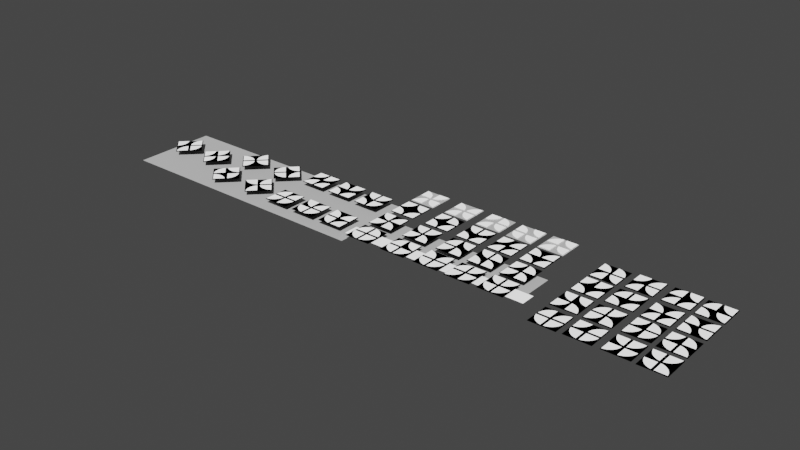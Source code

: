 # Source: Wedge_Configurations_Animated.blend  (saved by Blender 3.6.11; exported with 4.5.12 LTS)
import bpy
from mathutils import Matrix  # noqa: F401  (used for matrix-valued properties, if any)

bpy.ops.wm.read_factory_settings(use_empty=True)
scene = bpy.context.scene
scene.name = 'Scene'

# ---- collections
col_main_objects = bpy.data.collections.new('Main Objects'); scene.collection.children.link(col_main_objects)
col_mirror_elements = bpy.data.collections.new('Mirror Elements'); scene.collection.children.link(col_mirror_elements)
col_pattern_visualization = bpy.data.collections.new('Pattern Visualization'); scene.collection.children.link(col_pattern_visualization)
col_construction = bpy.data.collections.new('Construction'); scene.collection.children.link(col_construction)
col_construction.hide_render = True
col_rendering = bpy.data.collections.new('Rendering'); scene.collection.children.link(col_rendering)

# ---- materials (node trees are filled in below, after node groups)
mat_black = bpy.data.materials.new('Black')
mat_black.use_transparent_shadow = False
mat_black.diffuse_color = (0.0, 0.0, 0.0, 1.0)
mat_black.roughness = 0.0
mat_black.specular_intensity = 0.0
mat_white = bpy.data.materials.new('White')
mat_white.use_transparent_shadow = False
mat_white.diffuse_color = (2.0, 2.0, 2.0, 1.0)
mat_white.roughness = 0.2571
mat_white.specular_intensity = 0.5136
mat_grey = bpy.data.materials.new('Grey')
mat_grey.use_transparent_shadow = False
mat_grey.diffuse_color = (0.6738, 0.6738, 0.6738, 1.0)
mat_grey.roughness = 0.0
mat_grey.specular_intensity = 0.0

# ---- material node trees

# ---- world
world_world = bpy.data.worlds.new('World'); scene.world = world_world
world_world.use_nodes = True; world_world.node_tree.nodes.clear()
_N = world_world.node_tree.nodes; _L = world_world.node_tree.links
n0 = _N.new('ShaderNodeOutputWorld'); n0.name = 'World Output'; n0.location = (300, 300)
n1 = _N.new('ShaderNodeBackground'); n1.name = 'Background'; n1.location = (10, 300)
n1.inputs[0].default_value = (0.05088, 0.05088, 0.05088, 1.0)
_L.new(n1.outputs[0], n0.inputs[0])
n0.is_active_output = True
world_world.color = (0.05088, 0.05088, 0.05088)
world_world.use_sun_shadow = False
world_world.sun_shadow_jitter_overblur = 0.0

# ---- meshes
me_plane = bpy.data.meshes.new('Plane')
me_plane.from_pydata([(-2.126, -2.126, 0.0), (2.126, -2.126, 0.0), (-2.126, 2.126, 0.0), (2.126, 2.126, 0.0)], [], [(0, 1, 3, 2)])
_uv = me_plane.uv_layers.new(name='UVMap')
_uv.uv.foreach_set('vector', [0.0, 0.0, 1.0, 0.0, 1.0, 1.0, 0.0, 1.0])
me_plane.materials.append(mat_black)
me_plane.use_remesh_fix_poles = True
me_plane.use_remesh_preserve_attributes = False
me_plane.update()
me_wedge = bpy.data.meshes.new('Wedge')
me_wedge.from_pydata([(-0.8972, -0.8972, 0.0), (0.8972, -0.8971, 0.0), (-0.8971, 0.8972, 0.0), (-0.703, 0.8684, 0.0), (-0.5126, 0.8207, 0.0), (-0.3278, 0.7546, 0.0), (-0.1504, 0.6706, 0.0), (0.01796, 0.5697, 0.0), (0.1756, 0.4528, 0.0), (0.321, 0.321, 0.0), (0.4528, 0.1756, 0.0), (0.5697, 0.01796, 0.0), (0.6706, -0.1504, 0.0), (0.7546, -0.3278, 0.0), (0.8207, -0.5126, 0.0), (0.8684, -0.703, 0.0), (0.0, 0.0, 0.0)], [], [(0, 1, 15, 14, 13, 12, 11, 10, 9, 8, 7, 6, 5, 4, 3, 2)])
_uv = me_wedge.uv_layers.new(name='UVMap')
_uv.uv.foreach_set('vector', [0.0, 0.0, 0.9952, 0.09804, 0.9808, 0.1951, 0.9569, 0.2903, 0.9239, 0.3827, 0.8819, 0.4714, 0.8315, 0.5556, 0.773, 0.6344, 0.7071, 0.7071, 0.6344, 0.773, 0.5556, 0.8315, 0.4714, 0.8819, 0.3827, 0.9239, 0.2903, 0.9569, 0.1951, 0.9808, 0.0, 1.0])
me_wedge.materials.append(mat_white)
me_wedge.use_remesh_fix_poles = True
me_wedge.use_remesh_preserve_attributes = False
me_wedge.update()
me_plane_001 = bpy.data.meshes.new('Plane.001')
me_plane_001.from_pydata([(-2.126, -2.126, 0.0), (2.126, -2.126, 0.0), (-2.126, 2.126, 0.0), (2.126, 2.126, 0.0)], [], [(0, 1, 3, 2)])
_uv = me_plane_001.uv_layers.new(name='UVMap')
_uv.uv.foreach_set('vector', [0.0, 0.0, 1.0, 0.0, 1.0, 1.0, 0.0, 1.0])
me_plane_001.materials.append(mat_grey)
me_plane_001.use_remesh_fix_poles = True
me_plane_001.use_remesh_preserve_attributes = False
me_plane_001.update()
me_wedge_005 = bpy.data.meshes.new('Wedge.005')
me_wedge_005.from_pydata([(-0.8972, -0.8972, 0.0), (0.8972, -0.8971, 0.0), (-0.8971, 0.8972, 0.0), (-0.703, 0.8684, 0.0), (-0.5126, 0.8207, 0.0), (-0.3278, 0.7546, 0.0), (-0.1504, 0.6706, 0.0), (0.01796, 0.5697, 0.0), (0.1756, 0.4528, 0.0), (0.321, 0.321, 0.0), (0.4528, 0.1756, 0.0), (0.5697, 0.01796, 0.0), (0.6706, -0.1504, 0.0), (0.7546, -0.3278, 0.0), (0.8207, -0.5126, 0.0), (0.8684, -0.703, 0.0), (0.0, 0.0, 0.0)], [], [(0, 1, 15, 14, 13, 12, 11, 10, 9, 8, 7, 6, 5, 4, 3, 2)])
_uv = me_wedge_005.uv_layers.new(name='UVMap')
_uv.uv.foreach_set('vector', [0.0, 0.0, 0.9952, 0.09804, 0.9808, 0.1951, 0.9569, 0.2903, 0.9239, 0.3827, 0.8819, 0.4714, 0.8315, 0.5556, 0.773, 0.6344, 0.7071, 0.7071, 0.6344, 0.773, 0.5556, 0.8315, 0.4714, 0.8819, 0.3827, 0.9239, 0.2903, 0.9569, 0.1951, 0.9808, 0.0, 1.0])
me_wedge_005.materials.append(mat_white)
me_wedge_005.use_remesh_fix_poles = True
me_wedge_005.use_remesh_preserve_attributes = False
me_wedge_005.update()
me_plane_006 = bpy.data.meshes.new('Plane.006')
me_plane_006.from_pydata([(-10.74, -1.0, 0.0), (7.192, -1.0, 0.0), (-10.74, 1.0, 0.0), (7.192, 1.0, 0.0), (0.1495, -1.0, 0.0), (0.1495, 1.0, 0.0), (-10.74, 2.801, 0.0), (0.1495, 2.801, 0.0), (-10.74, -2.915, 0.0), (0.1495, -2.915, 0.0)], [], [(4, 1, 3, 5), (0, 4, 5, 2), (2, 5, 7, 6), (4, 0, 8, 9)])
_uv = me_plane_006.uv_layers.new(name='UVMap')
_uv.uv.foreach_set('vector', [0.6072, 0.0, 1.0, 0.0, 1.0, 1.0, 0.6072, 1.0, 0.0, 0.0, 0.6072, 0.0, 0.6072, 1.0, 0.0, 1.0, 0.0, 1.0, 0.6072, 1.0, 0.6072, 1.0, 0.0, 1.0, 0.6072, 0.0, 0.0, 0.0, 0.0, 0.0, 0.6072, 0.0])
me_plane_006.materials.append(mat_grey)
me_plane_006.update()
me_plane_007 = bpy.data.meshes.new('Plane.007')
me_plane_007.from_pydata([(7.617, -0.5014, 0.0), (7.617, 0.5014, 0.0), (0.1495, -0.5014, 0.0), (0.1495, 0.5014, 0.0)], [], [(2, 0, 1, 3)])
_uv = me_plane_007.uv_layers.new(name='UVMap')
_uv.uv.foreach_set('vector', [0.6072, 0.0, 1.0, 0.0, 1.0, 1.0, 0.6072, 1.0])
me_plane_007.materials.append(mat_white)
me_plane_007.update()

# ---- objects
ob_plane__2__2__2__2__001 = bpy.data.objects.new('Plane (2, 2, 2, 2).001', me_plane)
ob_wedge_pos0_r2_010 = bpy.data.objects.new('Wedge pos0 r2.010', me_wedge)
ob_wedge_pos1_r2_011 = bpy.data.objects.new('Wedge pos1 r2.011', me_wedge)
ob_wedge_pos2_r2_010 = bpy.data.objects.new('Wedge pos2 r2.010', me_wedge)
ob_wedge_pos3_r2_014 = bpy.data.objects.new('Wedge pos3 r2.014', me_wedge)
ob_plane__0__0__0__0__001 = bpy.data.objects.new('Plane (0, 0, 0, 0).001', me_plane)
ob_wedge_pos0_r0_013 = bpy.data.objects.new('Wedge pos0 r0.013', me_wedge)
ob_wedge_pos1_r0_011 = bpy.data.objects.new('Wedge pos1 r0.011', me_wedge)
ob_wedge_pos2_r0_007 = bpy.data.objects.new('Wedge pos2 r0.007', me_wedge)
ob_wedge_pos3_r0_014 = bpy.data.objects.new('Wedge pos3 r0.014', me_wedge)
ob_plane__1__1__1__1 = bpy.data.objects.new('Plane (1, 1, 1, 1)', me_plane)
ob_wedge_pos0_r1_009 = bpy.data.objects.new('Wedge pos0 r1.009', me_wedge)
ob_wedge_pos1_r1_011 = bpy.data.objects.new('Wedge pos1 r1.011', me_wedge)
ob_wedge_pos2_r1_011 = bpy.data.objects.new('Wedge pos2 r1.011', me_wedge)
ob_wedge_pos3_r1_008 = bpy.data.objects.new('Wedge pos3 r1.008', me_wedge)
ob_plane__2__3__2__2__001 = bpy.data.objects.new('Plane (2, 3, 2, 2).001', me_plane)
ob_wedge_pos0_r2_011 = bpy.data.objects.new('Wedge pos0 r2.011', me_wedge)
ob_wedge_pos1_r3_010 = bpy.data.objects.new('Wedge pos1 r3.010', me_wedge)
ob_wedge_pos2_r2_011 = bpy.data.objects.new('Wedge pos2 r2.011', me_wedge)
ob_wedge_pos3_r2_015 = bpy.data.objects.new('Wedge pos3 r2.015', me_wedge)
ob_plane__0__1__0__0__001 = bpy.data.objects.new('Plane (0, 1, 0, 0).001', me_plane)
ob_wedge_pos0_r0_014 = bpy.data.objects.new('Wedge pos0 r0.014', me_wedge)
ob_wedge_pos1_r1_012 = bpy.data.objects.new('Wedge pos1 r1.012', me_wedge)
ob_wedge_pos2_r0_008 = bpy.data.objects.new('Wedge pos2 r0.008', me_wedge)
ob_wedge_pos3_r0_015 = bpy.data.objects.new('Wedge pos3 r0.015', me_wedge)
ob_plane__2__2__0__2__001 = bpy.data.objects.new('Plane (2, 2, 0, 2).001', me_plane)
ob_wedge_pos0_r2_012 = bpy.data.objects.new('Wedge pos0 r2.012', me_wedge)
ob_wedge_pos1_r2_012 = bpy.data.objects.new('Wedge pos1 r2.012', me_wedge)
ob_wedge_pos2_r0_009 = bpy.data.objects.new('Wedge pos2 r0.009', me_wedge)
ob_wedge_pos3_r2_016 = bpy.data.objects.new('Wedge pos3 r2.016', me_wedge)
ob_plane__0__0__2__0__001 = bpy.data.objects.new('Plane (0, 0, 2, 0).001', me_plane)
ob_wedge_pos0_r0_015 = bpy.data.objects.new('Wedge pos0 r0.015', me_wedge)
ob_wedge_pos1_r0_012 = bpy.data.objects.new('Wedge pos1 r0.012', me_wedge)
ob_wedge_pos2_r2_012 = bpy.data.objects.new('Wedge pos2 r2.012', me_wedge)
ob_wedge_pos3_r0_016 = bpy.data.objects.new('Wedge pos3 r0.016', me_wedge)
ob_plane__3__2__3__2__001 = bpy.data.objects.new('Plane (3, 2, 3, 2).001', me_plane)
ob_wedge_pos0_r3_011 = bpy.data.objects.new('Wedge pos0 r3.011', me_wedge)
ob_wedge_pos1_r2_013 = bpy.data.objects.new('Wedge pos1 r2.013', me_wedge)
ob_wedge_pos2_r3_015 = bpy.data.objects.new('Wedge pos2 r3.015', me_wedge)
ob_wedge_pos3_r2_017 = bpy.data.objects.new('Wedge pos3 r2.017', me_wedge)
ob_plane__1__0__1__0__001 = bpy.data.objects.new('Plane (1, 0, 1, 0).001', me_plane)
ob_wedge_pos0_r1_010 = bpy.data.objects.new('Wedge pos0 r1.010', me_wedge)
ob_wedge_pos1_r0_013 = bpy.data.objects.new('Wedge pos1 r0.013', me_wedge)
ob_wedge_pos2_r1_012 = bpy.data.objects.new('Wedge pos2 r1.012', me_wedge)
ob_wedge_pos3_r0_017 = bpy.data.objects.new('Wedge pos3 r0.017', me_wedge)
ob_plane__3__2__2__3 = bpy.data.objects.new('Plane (3, 2, 2, 3)', me_plane)
ob_wedge_pos0_r3_012 = bpy.data.objects.new('Wedge pos0 r3.012', me_wedge)
ob_wedge_pos1_r2_014 = bpy.data.objects.new('Wedge pos1 r2.014', me_wedge)
ob_wedge_pos2_r2_013 = bpy.data.objects.new('Wedge pos2 r2.013', me_wedge)
ob_wedge_pos3_r3_007 = bpy.data.objects.new('Wedge pos3 r3.007', me_wedge)
ob_plane__1__0__0__1 = bpy.data.objects.new('Plane (1, 0, 0, 1)', me_plane)
ob_wedge_pos0_r1_011 = bpy.data.objects.new('Wedge pos0 r1.011', me_wedge)
ob_wedge_pos1_r0_014 = bpy.data.objects.new('Wedge pos1 r0.014', me_wedge)
ob_wedge_pos2_r0_010 = bpy.data.objects.new('Wedge pos2 r0.010', me_wedge)
ob_wedge_pos3_r1_009 = bpy.data.objects.new('Wedge pos3 r1.009', me_wedge)
ob_plane__2__0__2__0__001 = bpy.data.objects.new('Plane (2, 0, 2, 0).001', me_plane)
ob_wedge_pos0_r2_013 = bpy.data.objects.new('Wedge pos0 r2.013', me_wedge)
ob_wedge_pos1_r0_015 = bpy.data.objects.new('Wedge pos1 r0.015', me_wedge)
ob_wedge_pos2_r2_014 = bpy.data.objects.new('Wedge pos2 r2.014', me_wedge)
ob_wedge_pos3_r0_018 = bpy.data.objects.new('Wedge pos3 r0.018', me_wedge)
ob_plane__0__0__2__2__001 = bpy.data.objects.new('Plane (0, 0, 2, 2).001', me_plane)
ob_wedge_pos0_r0_016 = bpy.data.objects.new('Wedge pos0 r0.016', me_wedge)
ob_wedge_pos1_r0_016 = bpy.data.objects.new('Wedge pos1 r0.016', me_wedge)
ob_wedge_pos2_r2_015 = bpy.data.objects.new('Wedge pos2 r2.015', me_wedge)
ob_wedge_pos3_r2_018 = bpy.data.objects.new('Wedge pos3 r2.018', me_wedge)
ob_plane__3__3__2__3 = bpy.data.objects.new('Plane (3, 3, 2, 3)', me_plane)
ob_wedge_pos0_r3_013 = bpy.data.objects.new('Wedge pos0 r3.013', me_wedge)
ob_wedge_pos1_r3_011 = bpy.data.objects.new('Wedge pos1 r3.011', me_wedge)
ob_wedge_pos2_r2_016 = bpy.data.objects.new('Wedge pos2 r2.016', me_wedge)
ob_wedge_pos3_r3_008 = bpy.data.objects.new('Wedge pos3 r3.008', me_wedge)
ob_plane__1__1__0__1 = bpy.data.objects.new('Plane (1, 1, 0, 1)', me_plane)
ob_wedge_pos0_r1_012 = bpy.data.objects.new('Wedge pos0 r1.012', me_wedge)
ob_wedge_pos1_r1_013 = bpy.data.objects.new('Wedge pos1 r1.013', me_wedge)
ob_wedge_pos2_r0_011 = bpy.data.objects.new('Wedge pos2 r0.011', me_wedge)
ob_wedge_pos3_r1_010 = bpy.data.objects.new('Wedge pos3 r1.010', me_wedge)
ob_plane__1__3__1__1 = bpy.data.objects.new('Plane (1, 3, 1, 1)', me_plane)
ob_wedge_pos0_r1_013 = bpy.data.objects.new('Wedge pos0 r1.013', me_wedge)
ob_wedge_pos1_r3_012 = bpy.data.objects.new('Wedge pos1 r3.012', me_wedge)
ob_wedge_pos2_r1_013 = bpy.data.objects.new('Wedge pos2 r1.013', me_wedge)
ob_wedge_pos3_r1_011 = bpy.data.objects.new('Wedge pos3 r1.011', me_wedge)
ob_plane__1__3__3__1__001 = bpy.data.objects.new('Plane (1, 3, 3, 1).001', me_plane)
ob_wedge_pos0_r1_014 = bpy.data.objects.new('Wedge pos0 r1.014', me_wedge)
ob_wedge_pos1_r3_013 = bpy.data.objects.new('Wedge pos1 r3.013', me_wedge)
ob_wedge_pos2_r3_016 = bpy.data.objects.new('Wedge pos2 r3.016', me_wedge)
ob_wedge_pos3_r1_012 = bpy.data.objects.new('Wedge pos3 r1.012', me_wedge)
ob_plane__3__1__3__1__001 = bpy.data.objects.new('Plane (3, 1, 3, 1).001', me_plane)
ob_wedge_pos0_r3_014 = bpy.data.objects.new('Wedge pos0 r3.014', me_wedge)
ob_wedge_pos1_r1_014 = bpy.data.objects.new('Wedge pos1 r1.014', me_wedge)
ob_wedge_pos2_r3_017 = bpy.data.objects.new('Wedge pos2 r3.017', me_wedge)
ob_wedge_pos3_r1_013 = bpy.data.objects.new('Wedge pos3 r1.013', me_wedge)
ob_plane__0__3__2__2__001 = bpy.data.objects.new('Plane (0, 3, 2, 2).001', me_plane)
ob_wedge_pos0_r0_017 = bpy.data.objects.new('Wedge pos0 r0.017', me_wedge)
ob_wedge_pos1_r3_014 = bpy.data.objects.new('Wedge pos1 r3.014', me_wedge)
ob_wedge_pos2_r2_017 = bpy.data.objects.new('Wedge pos2 r2.017', me_wedge)
ob_wedge_pos3_r2_019 = bpy.data.objects.new('Wedge pos3 r2.019', me_wedge)
ob_plane__2__1__0__0__001 = bpy.data.objects.new('Plane (2, 1, 0, 0).001', me_plane)
ob_wedge_pos0_r2_014 = bpy.data.objects.new('Wedge pos0 r2.014', me_wedge)
ob_wedge_pos1_r1_015 = bpy.data.objects.new('Wedge pos1 r1.015', me_wedge)
ob_wedge_pos2_r0_012 = bpy.data.objects.new('Wedge pos2 r0.012', me_wedge)
ob_wedge_pos3_r0_019 = bpy.data.objects.new('Wedge pos3 r0.019', me_wedge)
ob_plane__2__0__2__3__001 = bpy.data.objects.new('Plane (2, 0, 2, 3).001', me_plane)
ob_wedge_pos0_r2_015 = bpy.data.objects.new('Wedge pos0 r2.015', me_wedge)
ob_wedge_pos1_r0_017 = bpy.data.objects.new('Wedge pos1 r0.017', me_wedge)
ob_wedge_pos2_r2_018 = bpy.data.objects.new('Wedge pos2 r2.018', me_wedge)
ob_wedge_pos3_r3_009 = bpy.data.objects.new('Wedge pos3 r3.009', me_wedge)
ob_plane__0__2__0__1__001 = bpy.data.objects.new('Plane (0, 2, 0, 1).001', me_plane)
ob_wedge_pos0_r0_018 = bpy.data.objects.new('Wedge pos0 r0.018', me_wedge)
ob_wedge_pos1_r2_015 = bpy.data.objects.new('Wedge pos1 r2.015', me_wedge)
ob_wedge_pos2_r0_013 = bpy.data.objects.new('Wedge pos2 r0.013', me_wedge)
ob_wedge_pos3_r1_014 = bpy.data.objects.new('Wedge pos3 r1.014', me_wedge)
ob_plane__0__2__2__3 = bpy.data.objects.new('Plane (0, 2, 2, 3)', me_plane)
ob_wedge_pos0_r0_019 = bpy.data.objects.new('Wedge pos0 r0.019', me_wedge)
ob_wedge_pos1_r2_016 = bpy.data.objects.new('Wedge pos1 r2.016', me_wedge)
ob_wedge_pos2_r2_019 = bpy.data.objects.new('Wedge pos2 r2.019', me_wedge)
ob_wedge_pos3_r3_010 = bpy.data.objects.new('Wedge pos3 r3.010', me_wedge)
ob_plane__2__0__0__1 = bpy.data.objects.new('Plane (2, 0, 0, 1)', me_plane)
ob_wedge_pos0_r2_016 = bpy.data.objects.new('Wedge pos0 r2.016', me_wedge)
ob_wedge_pos1_r0_018 = bpy.data.objects.new('Wedge pos1 r0.018', me_wedge)
ob_wedge_pos2_r0_014 = bpy.data.objects.new('Wedge pos2 r0.014', me_wedge)
ob_wedge_pos3_r1_015 = bpy.data.objects.new('Wedge pos3 r1.015', me_wedge)
ob_plane__2__2__1__3__001 = bpy.data.objects.new('Plane (2, 2, 1, 3).001', me_plane)
ob_wedge_pos0_r2_017 = bpy.data.objects.new('Wedge pos0 r2.017', me_wedge)
ob_wedge_pos1_r2_017 = bpy.data.objects.new('Wedge pos1 r2.017', me_wedge)
ob_wedge_pos2_r1_014 = bpy.data.objects.new('Wedge pos2 r1.014', me_wedge)
ob_wedge_pos3_r3_011 = bpy.data.objects.new('Wedge pos3 r3.011', me_wedge)
ob_plane__0__0__3__1__001 = bpy.data.objects.new('Plane (0, 0, 3, 1).001', me_plane)
ob_wedge_pos0_r0_020 = bpy.data.objects.new('Wedge pos0 r0.020', me_wedge)
ob_wedge_pos1_r0_019 = bpy.data.objects.new('Wedge pos1 r0.019', me_wedge)
ob_wedge_pos2_r3_018 = bpy.data.objects.new('Wedge pos2 r3.018', me_wedge)
ob_wedge_pos3_r1_016 = bpy.data.objects.new('Wedge pos3 r1.016', me_wedge)
ob_plane__2__3__1__2__001 = bpy.data.objects.new('Plane (2, 3, 1, 2).001', me_plane)
ob_wedge_pos0_r2_018 = bpy.data.objects.new('Wedge pos0 r2.018', me_wedge)
ob_wedge_pos1_r3_015 = bpy.data.objects.new('Wedge pos1 r3.015', me_wedge)
ob_wedge_pos2_r1_015 = bpy.data.objects.new('Wedge pos2 r1.015', me_wedge)
ob_wedge_pos3_r2_020 = bpy.data.objects.new('Wedge pos3 r2.020', me_wedge)
ob_plane__0__1__3__0__001 = bpy.data.objects.new('Plane (0, 1, 3, 0).001', me_plane)
ob_wedge_pos0_r0_021 = bpy.data.objects.new('Wedge pos0 r0.021', me_wedge)
ob_wedge_pos1_r1_016 = bpy.data.objects.new('Wedge pos1 r1.016', me_wedge)
ob_wedge_pos2_r3_019 = bpy.data.objects.new('Wedge pos2 r3.019', me_wedge)
ob_wedge_pos3_r0_020 = bpy.data.objects.new('Wedge pos3 r0.020', me_wedge)
ob_plane__3__2__1__2__001 = bpy.data.objects.new('Plane (3, 2, 1, 2).001', me_plane)
ob_wedge_pos0_r3_015 = bpy.data.objects.new('Wedge pos0 r3.015', me_wedge)
ob_wedge_pos1_r2_018 = bpy.data.objects.new('Wedge pos1 r2.018', me_wedge)
ob_wedge_pos2_r1_016 = bpy.data.objects.new('Wedge pos2 r1.016', me_wedge)
ob_wedge_pos3_r2_021 = bpy.data.objects.new('Wedge pos3 r2.021', me_wedge)
ob_plane__1__0__3__0__001 = bpy.data.objects.new('Plane (1, 0, 3, 0).001', me_plane)
ob_wedge_pos0_r1_015 = bpy.data.objects.new('Wedge pos0 r1.015', me_wedge)
ob_wedge_pos1_r0_020 = bpy.data.objects.new('Wedge pos1 r0.020', me_wedge)
ob_wedge_pos2_r3_020 = bpy.data.objects.new('Wedge pos2 r3.020', me_wedge)
ob_wedge_pos3_r0_021 = bpy.data.objects.new('Wedge pos3 r0.021', me_wedge)
ob_plane__0__1__2__1__001 = bpy.data.objects.new('Plane (0, 1, 2, 1).001', me_plane)
ob_wedge_pos0_r0_022 = bpy.data.objects.new('Wedge pos0 r0.022', me_wedge)
ob_wedge_pos1_r1_017 = bpy.data.objects.new('Wedge pos1 r1.017', me_wedge)
ob_wedge_pos2_r2_020 = bpy.data.objects.new('Wedge pos2 r2.020', me_wedge)
ob_wedge_pos3_r1_017 = bpy.data.objects.new('Wedge pos3 r1.017', me_wedge)
ob_plane__0__1__1__2__001 = bpy.data.objects.new('Plane (0, 1, 1, 2).001', me_plane)
ob_wedge_pos0_r0_023 = bpy.data.objects.new('Wedge pos0 r0.023', me_wedge)
ob_wedge_pos1_r1_018 = bpy.data.objects.new('Wedge pos1 r1.018', me_wedge)
ob_wedge_pos2_r1_017 = bpy.data.objects.new('Wedge pos2 r1.017', me_wedge)
ob_wedge_pos3_r2_022 = bpy.data.objects.new('Wedge pos3 r2.022', me_wedge)
ob_plane__2__1__1__0 = bpy.data.objects.new('Plane (2, 1, 1, 0)', me_plane)
ob_wedge_pos0_r2_019 = bpy.data.objects.new('Wedge pos0 r2.019', me_wedge)
ob_wedge_pos1_r1_019 = bpy.data.objects.new('Wedge pos1 r1.019', me_wedge)
ob_wedge_pos2_r1_018 = bpy.data.objects.new('Wedge pos2 r1.018', me_wedge)
ob_wedge_pos3_r0_022 = bpy.data.objects.new('Wedge pos3 r0.022', me_wedge)
ob_plane__1__2__3__3__001 = bpy.data.objects.new('Plane (1, 2, 3, 3).001', me_plane)
ob_wedge_pos0_r1_016 = bpy.data.objects.new('Wedge pos0 r1.016', me_wedge)
ob_wedge_pos1_r2_019 = bpy.data.objects.new('Wedge pos1 r2.019', me_wedge)
ob_wedge_pos2_r3_021 = bpy.data.objects.new('Wedge pos2 r3.021', me_wedge)
ob_wedge_pos3_r3_012 = bpy.data.objects.new('Wedge pos3 r3.012', me_wedge)
ob_plane__3__0__1__1__001 = bpy.data.objects.new('Plane (3, 0, 1, 1).001', me_plane)
ob_wedge_pos0_r3_016 = bpy.data.objects.new('Wedge pos0 r3.016', me_wedge)
ob_wedge_pos1_r0_021 = bpy.data.objects.new('Wedge pos1 r0.021', me_wedge)
ob_wedge_pos2_r1_019 = bpy.data.objects.new('Wedge pos2 r1.019', me_wedge)
ob_wedge_pos3_r1_018 = bpy.data.objects.new('Wedge pos3 r1.018', me_wedge)
ob_plane__1__3__2__3__001 = bpy.data.objects.new('Plane (1, 3, 2, 3).001', me_plane)
ob_wedge_pos0_r1_017 = bpy.data.objects.new('Wedge pos0 r1.017', me_wedge)
ob_wedge_pos1_r3_016 = bpy.data.objects.new('Wedge pos1 r3.016', me_wedge)
ob_wedge_pos2_r2_021 = bpy.data.objects.new('Wedge pos2 r2.021', me_wedge)
ob_wedge_pos3_r3_013 = bpy.data.objects.new('Wedge pos3 r3.013', me_wedge)
ob_plane__3__1__0__1__001 = bpy.data.objects.new('Plane (3, 1, 0, 1).001', me_plane)
ob_wedge_pos0_r3_017 = bpy.data.objects.new('Wedge pos0 r3.017', me_wedge)
ob_wedge_pos1_r1_020 = bpy.data.objects.new('Wedge pos1 r1.020', me_wedge)
ob_wedge_pos2_r0_015 = bpy.data.objects.new('Wedge pos2 r0.015', me_wedge)
ob_wedge_pos3_r1_019 = bpy.data.objects.new('Wedge pos3 r1.019', me_wedge)
ob_plane__3__3__2__1 = bpy.data.objects.new('Plane (3, 3, 2, 1)', me_plane)
ob_wedge_pos0_r3_018 = bpy.data.objects.new('Wedge pos0 r3.018', me_wedge)
ob_wedge_pos1_r3_017 = bpy.data.objects.new('Wedge pos1 r3.017', me_wedge)
ob_wedge_pos2_r2_022 = bpy.data.objects.new('Wedge pos2 r2.022', me_wedge)
ob_wedge_pos3_r1_020 = bpy.data.objects.new('Wedge pos3 r1.020', me_wedge)
ob_plane__1__1__0__3 = bpy.data.objects.new('Plane (1, 1, 0, 3)', me_plane)
ob_wedge_pos0_r1_018 = bpy.data.objects.new('Wedge pos0 r1.018', me_wedge)
ob_wedge_pos1_r1_021 = bpy.data.objects.new('Wedge pos1 r1.021', me_wedge)
ob_wedge_pos2_r0_016 = bpy.data.objects.new('Wedge pos2 r0.016', me_wedge)
ob_wedge_pos3_r3_014 = bpy.data.objects.new('Wedge pos3 r3.014', me_wedge)
ob_plane__3__2__1__0__001 = bpy.data.objects.new('Plane (3, 2, 1, 0).001', me_plane)
ob_wedge_pos0_r3_019 = bpy.data.objects.new('Wedge pos0 r3.019', me_wedge)
ob_wedge_pos1_r2_020 = bpy.data.objects.new('Wedge pos1 r2.020', me_wedge)
ob_wedge_pos2_r1_020 = bpy.data.objects.new('Wedge pos2 r1.020', me_wedge)
ob_wedge_pos3_r0_023 = bpy.data.objects.new('Wedge pos3 r0.023', me_wedge)
ob_plane__1__2__3__0__001 = bpy.data.objects.new('Plane (1, 2, 3, 0).001', me_plane)
ob_wedge_pos0_r1_019 = bpy.data.objects.new('Wedge pos0 r1.019', me_wedge)
ob_wedge_pos1_r2_021 = bpy.data.objects.new('Wedge pos1 r2.021', me_wedge)
ob_wedge_pos2_r3_022 = bpy.data.objects.new('Wedge pos2 r3.022', me_wedge)
ob_wedge_pos3_r0_024 = bpy.data.objects.new('Wedge pos3 r0.024', me_wedge)
ob_plane__1__3__0__2__001 = bpy.data.objects.new('Plane (1, 3, 0, 2).001', me_plane)
ob_wedge_pos0_r1_020 = bpy.data.objects.new('Wedge pos0 r1.020', me_wedge)
ob_wedge_pos1_r3_018 = bpy.data.objects.new('Wedge pos1 r3.018', me_wedge)
ob_wedge_pos2_r0_017 = bpy.data.objects.new('Wedge pos2 r0.017', me_wedge)
ob_wedge_pos3_r2_023 = bpy.data.objects.new('Wedge pos3 r2.023', me_wedge)
ob_plane__3__1__2__0__001 = bpy.data.objects.new('Plane (3, 1, 2, 0).001', me_plane)
ob_wedge_pos0_r3_020 = bpy.data.objects.new('Wedge pos0 r3.020', me_wedge)
ob_wedge_pos1_r1_022 = bpy.data.objects.new('Wedge pos1 r1.022', me_wedge)
ob_wedge_pos2_r2_023 = bpy.data.objects.new('Wedge pos2 r2.023', me_wedge)
ob_wedge_pos3_r0_025 = bpy.data.objects.new('Wedge pos3 r0.025', me_wedge)
ob_plane__2__2__2__2__002 = bpy.data.objects.new('Plane (2, 2, 2, 2).002', me_plane_001)
ob_wedge_pos0_r2_001 = bpy.data.objects.new('Wedge pos0 r2.001', me_wedge)
ob_wedge_pos1_r2_001 = bpy.data.objects.new('Wedge pos1 r2.001', me_wedge)
ob_wedge_pos2_r2_002 = bpy.data.objects.new('Wedge pos2 r2.002', me_wedge)
ob_wedge_pos3_r2_001 = bpy.data.objects.new('Wedge pos3 r2.001', me_wedge)
ob_plane__2__2__0__2__002 = bpy.data.objects.new('Plane (2, 2, 0, 2).002', me_plane_001)
ob_wedge_pos0_r2_002 = bpy.data.objects.new('Wedge pos0 r2.002', me_wedge)
ob_wedge_pos1_r2_002 = bpy.data.objects.new('Wedge pos1 r2.002', me_wedge)
ob_wedge_pos2_r0_001 = bpy.data.objects.new('Wedge pos2 r0.001', me_wedge)
ob_wedge_pos3_r2_002 = bpy.data.objects.new('Wedge pos3 r2.002', me_wedge)
ob_plane__2__2__1__3__002 = bpy.data.objects.new('Plane (2, 2, 1, 3).002', me_plane_001)
ob_wedge_pos0_r2_003 = bpy.data.objects.new('Wedge pos0 r2.003', me_wedge)
ob_wedge_pos1_r2_003 = bpy.data.objects.new('Wedge pos1 r2.003', me_wedge)
ob_wedge_pos2_r1_001 = bpy.data.objects.new('Wedge pos2 r1.001', me_wedge)
ob_wedge_pos3_r3_001 = bpy.data.objects.new('Wedge pos3 r3.001', me_wedge)
ob_plane__3__2__1__2__002 = bpy.data.objects.new('Plane (3, 2, 1, 2).002', me_plane_001)
ob_wedge_pos0_r3_001 = bpy.data.objects.new('Wedge pos0 r3.001', me_wedge)
ob_wedge_pos1_r2_004 = bpy.data.objects.new('Wedge pos1 r2.004', me_wedge)
ob_wedge_pos2_r1_002 = bpy.data.objects.new('Wedge pos2 r1.002', me_wedge)
ob_wedge_pos3_r2_003 = bpy.data.objects.new('Wedge pos3 r2.003', me_wedge)
ob_plane__2__3__1__2__002 = bpy.data.objects.new('Plane (2, 3, 1, 2).002', me_plane_001)
ob_wedge_pos0_r2_004 = bpy.data.objects.new('Wedge pos0 r2.004', me_wedge_005)
ob_wedge_pos1_r3_001 = bpy.data.objects.new('Wedge pos1 r3.001', me_wedge_005)
ob_wedge_pos2_r1_003 = bpy.data.objects.new('Wedge pos2 r1.003', me_wedge_005)
ob_wedge_pos3_r2_004 = bpy.data.objects.new('Wedge pos3 r2.004', me_wedge_005)
ob_plane_001 = bpy.data.objects.new('Plane.001', me_plane_006)
ob_plane_002 = bpy.data.objects.new('Plane.002', me_plane_007)
ob_wedge = bpy.data.objects.new('Wedge', me_wedge)
ob_plane = bpy.data.objects.new('Plane', me_plane)

# ---- transforms, parenting, visibility, modifiers, constraints
ob_plane__2__2__2__2__001.location = (-27.53, 5.0, 0.0)
ob_wedge_pos0_r2_010.parent = ob_plane__2__2__2__2__001
ob_wedge_pos0_r2_010.location = (1.093, 1.093, 0.1)
ob_wedge_pos0_r2_010.rotation_euler = (0.0, 0.0, 3.142)
ob_wedge_pos1_r2_011.parent = ob_plane__2__2__2__2__001
ob_wedge_pos1_r2_011.location = (1.093, -1.093, 0.1)
ob_wedge_pos1_r2_011.rotation_euler = (0.0, 0.0, 1.571)
ob_wedge_pos2_r2_010.parent = ob_plane__2__2__2__2__001
ob_wedge_pos2_r2_010.location = (-1.093, -1.093, 0.1)
ob_wedge_pos3_r2_014.parent = ob_plane__2__2__2__2__001
ob_wedge_pos3_r2_014.location = (-1.093, 1.093, 0.1)
ob_wedge_pos3_r2_014.rotation_euler = (0.0, 0.0, -1.571)
ob_plane__0__0__0__0__001.location = (-27.53, -5.0, 0.0)
ob_wedge_pos0_r0_013.parent = ob_plane__0__0__0__0__001
ob_wedge_pos0_r0_013.location = (1.093, 1.093, 0.1)
ob_wedge_pos1_r0_011.parent = ob_plane__0__0__0__0__001
ob_wedge_pos1_r0_011.location = (1.093, -1.093, 0.1)
ob_wedge_pos1_r0_011.rotation_euler = (0.0, -0.0, -1.571)
ob_wedge_pos2_r0_007.parent = ob_plane__0__0__0__0__001
ob_wedge_pos2_r0_007.location = (-1.093, -1.093, 0.1)
ob_wedge_pos2_r0_007.rotation_euler = (0.0, -0.0, -3.142)
ob_wedge_pos3_r0_014.parent = ob_plane__0__0__0__0__001
ob_wedge_pos3_r0_014.location = (-1.093, 1.093, 0.1)
ob_wedge_pos3_r0_014.rotation_euler = (0.0, -0.0, -4.712)
ob_plane__1__1__1__1.location = (-27.58, 0.0, 0.0)
ob_wedge_pos0_r1_009.parent = ob_plane__1__1__1__1
ob_wedge_pos0_r1_009.location = (1.093, 1.093, 0.1)
ob_wedge_pos0_r1_009.rotation_euler = (0.0, -0.0, 1.571)
ob_wedge_pos1_r1_011.parent = ob_plane__1__1__1__1
ob_wedge_pos1_r1_011.location = (1.093, -1.093, 0.1)
ob_wedge_pos2_r1_011.parent = ob_plane__1__1__1__1
ob_wedge_pos2_r1_011.location = (-1.093, -1.093, 0.1)
ob_wedge_pos2_r1_011.rotation_euler = (0.0, -0.0, -1.571)
ob_wedge_pos3_r1_008.parent = ob_plane__1__1__1__1
ob_wedge_pos3_r1_008.location = (-1.093, 1.093, 0.1)
ob_wedge_pos3_r1_008.rotation_euler = (0.0, -0.0, -3.142)
ob_plane__2__3__2__2__001.location = (5.286, 2.484, 0.0)
ob_plane__2__3__2__2__001.rotation_euler = (0.0, -0.0, 1.571)
ob_wedge_pos0_r2_011.parent = ob_plane__2__3__2__2__001
ob_wedge_pos0_r2_011.location = (1.093, 1.093, 0.1)
ob_wedge_pos0_r2_011.rotation_euler = (0.0, -0.0, 3.142)
ob_wedge_pos1_r3_010.parent = ob_plane__2__3__2__2__001
ob_wedge_pos1_r3_010.location = (1.093, -1.093, 0.1)
ob_wedge_pos1_r3_010.rotation_euler = (0.0, -0.0, 3.142)
ob_wedge_pos2_r2_011.parent = ob_plane__2__3__2__2__001
ob_wedge_pos2_r2_011.location = (-1.093, -1.093, 0.1)
ob_wedge_pos3_r2_015.parent = ob_plane__2__3__2__2__001
ob_wedge_pos3_r2_015.location = (-1.093, 1.093, 0.1)
ob_wedge_pos3_r2_015.rotation_euler = (0.0, -0.0, -1.571)
ob_plane__0__1__0__0__001.location = (5.286, -7.516, 0.0)
ob_plane__0__1__0__0__001.rotation_euler = (0.0, -0.0, 1.571)
ob_wedge_pos0_r0_014.parent = ob_plane__0__1__0__0__001
ob_wedge_pos0_r0_014.location = (1.093, 1.093, 0.1)
ob_wedge_pos1_r1_012.parent = ob_plane__0__1__0__0__001
ob_wedge_pos1_r1_012.location = (1.093, -1.093, 0.1)
ob_wedge_pos2_r0_008.parent = ob_plane__0__1__0__0__001
ob_wedge_pos2_r0_008.location = (-1.093, -1.093, 0.1)
ob_wedge_pos2_r0_008.rotation_euler = (0.0, -0.0, -3.142)
ob_wedge_pos3_r0_015.parent = ob_plane__0__1__0__0__001
ob_wedge_pos3_r0_015.location = (-1.093, 1.093, 0.1)
ob_wedge_pos3_r0_015.rotation_euler = (0.0, -0.0, -4.712)
ob_plane__2__2__0__2__001.location = (-21.1, 5.0, 0.0)
ob_plane__2__2__0__2__001.rotation_euler = (0.0, -0.0, -3.142)
ob_wedge_pos0_r2_012.parent = ob_plane__2__2__0__2__001
ob_wedge_pos0_r2_012.location = (1.093, 1.093, 0.1)
ob_wedge_pos0_r2_012.rotation_euler = (0.0, -0.0, 3.142)
ob_wedge_pos1_r2_012.parent = ob_plane__2__2__0__2__001
ob_wedge_pos1_r2_012.location = (1.093, -1.093, 0.1)
ob_wedge_pos1_r2_012.rotation_euler = (0.0, -0.0, 1.571)
ob_wedge_pos2_r0_009.parent = ob_plane__2__2__0__2__001
ob_wedge_pos2_r0_009.location = (-1.093, -1.093, 0.1)
ob_wedge_pos2_r0_009.rotation_euler = (0.0, -0.0, -3.142)
ob_wedge_pos3_r2_016.parent = ob_plane__2__2__0__2__001
ob_wedge_pos3_r2_016.location = (-1.093, 1.093, 0.1)
ob_wedge_pos3_r2_016.rotation_euler = (0.0, -0.0, -1.571)
ob_plane__0__0__2__0__001.location = (-21.1, -5.0, 0.0)
ob_plane__0__0__2__0__001.rotation_euler = (0.0, -0.0, -3.142)
ob_wedge_pos0_r0_015.parent = ob_plane__0__0__2__0__001
ob_wedge_pos0_r0_015.location = (1.093, 1.093, 0.1)
ob_wedge_pos1_r0_012.parent = ob_plane__0__0__2__0__001
ob_wedge_pos1_r0_012.location = (1.093, -1.093, 0.1)
ob_wedge_pos1_r0_012.rotation_euler = (0.0, -0.0, -1.571)
ob_wedge_pos2_r2_012.parent = ob_plane__0__0__2__0__001
ob_wedge_pos2_r2_012.location = (-1.093, -1.093, 0.1)
ob_wedge_pos3_r0_016.parent = ob_plane__0__0__2__0__001
ob_wedge_pos3_r0_016.location = (-1.093, 1.093, 0.1)
ob_wedge_pos3_r0_016.rotation_euler = (0.0, -0.0, -4.712)
ob_plane__3__2__3__2__001.location = (-44.95, 4.129, 0.0)
ob_wedge_pos0_r3_011.parent = ob_plane__3__2__3__2__001
ob_wedge_pos0_r3_011.location = (1.093, 1.093, 0.1)
ob_wedge_pos0_r3_011.rotation_euler = (0.0, -0.0, 4.712)
ob_wedge_pos1_r2_013.parent = ob_plane__3__2__3__2__001
ob_wedge_pos1_r2_013.location = (1.093, -1.093, 0.1)
ob_wedge_pos1_r2_013.rotation_euler = (0.0, -0.0, 1.571)
ob_wedge_pos2_r3_015.parent = ob_plane__3__2__3__2__001
ob_wedge_pos2_r3_015.location = (-1.093, -1.093, 0.1)
ob_wedge_pos2_r3_015.rotation_euler = (0.0, -0.0, 1.571)
ob_wedge_pos3_r2_017.parent = ob_plane__3__2__3__2__001
ob_wedge_pos3_r2_017.location = (-1.093, 1.093, 0.1)
ob_wedge_pos3_r2_017.rotation_euler = (0.0, -0.0, -1.571)
ob_plane__1__0__1__0__001.location = (-44.95, -4.005, 0.0)
ob_wedge_pos0_r1_010.parent = ob_plane__1__0__1__0__001
ob_wedge_pos0_r1_010.location = (1.093, 1.093, 0.1)
ob_wedge_pos0_r1_010.rotation_euler = (0.0, -0.0, 1.571)
ob_wedge_pos1_r0_013.parent = ob_plane__1__0__1__0__001
ob_wedge_pos1_r0_013.location = (1.093, -1.093, 0.1)
ob_wedge_pos1_r0_013.rotation_euler = (0.0, -0.0, -1.571)
ob_wedge_pos2_r1_012.parent = ob_plane__1__0__1__0__001
ob_wedge_pos2_r1_012.location = (-1.093, -1.093, 0.1)
ob_wedge_pos2_r1_012.rotation_euler = (0.0, -0.0, -1.571)
ob_wedge_pos3_r0_017.parent = ob_plane__1__0__1__0__001
ob_wedge_pos3_r0_017.location = (-1.093, 1.093, 0.1)
ob_wedge_pos3_r0_017.rotation_euler = (0.0, -0.0, -4.712)
ob_plane__3__2__2__3.location = (-39.44, 4.039, 0.0)
ob_wedge_pos0_r3_012.parent = ob_plane__3__2__2__3
ob_wedge_pos0_r3_012.location = (1.093, 1.093, 0.1)
ob_wedge_pos0_r3_012.rotation_euler = (0.0, -0.0, 4.712)
ob_wedge_pos1_r2_014.parent = ob_plane__3__2__2__3
ob_wedge_pos1_r2_014.location = (1.093, -1.093, 0.1)
ob_wedge_pos1_r2_014.rotation_euler = (0.0, -0.0, 1.571)
ob_wedge_pos2_r2_013.parent = ob_plane__3__2__2__3
ob_wedge_pos2_r2_013.location = (-1.093, -1.093, 0.1)
ob_wedge_pos3_r3_007.parent = ob_plane__3__2__2__3
ob_wedge_pos3_r3_007.location = (-1.093, 1.093, 0.1)
ob_plane__1__0__0__1.location = (-39.44, -3.994, 0.0)
ob_wedge_pos0_r1_011.parent = ob_plane__1__0__0__1
ob_wedge_pos0_r1_011.location = (1.093, 1.093, 0.1)
ob_wedge_pos0_r1_011.rotation_euler = (0.0, -0.0, 1.571)
ob_wedge_pos1_r0_014.parent = ob_plane__1__0__0__1
ob_wedge_pos1_r0_014.location = (1.093, -1.093, 0.1)
ob_wedge_pos1_r0_014.rotation_euler = (0.0, -0.0, -1.571)
ob_wedge_pos2_r0_010.parent = ob_plane__1__0__0__1
ob_wedge_pos2_r0_010.location = (-1.093, -1.093, 0.1)
ob_wedge_pos2_r0_010.rotation_euler = (0.0, -0.0, -3.142)
ob_wedge_pos3_r1_009.parent = ob_plane__1__0__0__1
ob_wedge_pos3_r1_009.location = (-1.093, 1.093, 0.1)
ob_wedge_pos3_r1_009.rotation_euler = (0.0, -0.0, -3.142)
ob_plane__2__0__2__0__001.location = (-58.57, -3.64, 0.0)
ob_plane__2__0__2__0__001.rotation_euler = (0.0, -0.0, -2.356)
ob_wedge_pos0_r2_013.parent = ob_plane__2__0__2__0__001
ob_wedge_pos0_r2_013.location = (1.093, 1.093, 0.1)
ob_wedge_pos0_r2_013.rotation_euler = (0.0, -0.0, 3.142)
ob_wedge_pos1_r0_015.parent = ob_plane__2__0__2__0__001
ob_wedge_pos1_r0_015.location = (1.093, -1.093, 0.1)
ob_wedge_pos1_r0_015.rotation_euler = (0.0, -0.0, -1.571)
ob_wedge_pos2_r2_014.parent = ob_plane__2__0__2__0__001
ob_wedge_pos2_r2_014.location = (-1.093, -1.093, 0.1)
ob_wedge_pos3_r0_018.parent = ob_plane__2__0__2__0__001
ob_wedge_pos3_r0_018.location = (-1.093, 1.093, 0.1)
ob_wedge_pos3_r0_018.rotation_euler = (0.0, -0.0, -4.712)
ob_plane__0__0__2__2__001.location = (-51.38, 2.844, 0.0)
ob_plane__0__0__2__2__001.rotation_euler = (0.0, -0.0, -2.356)
ob_wedge_pos0_r0_016.parent = ob_plane__0__0__2__2__001
ob_wedge_pos0_r0_016.location = (1.093, 1.093, 0.1)
ob_wedge_pos1_r0_016.parent = ob_plane__0__0__2__2__001
ob_wedge_pos1_r0_016.location = (1.093, -1.093, 0.1)
ob_wedge_pos1_r0_016.rotation_euler = (0.0, -0.0, -1.571)
ob_wedge_pos2_r2_015.parent = ob_plane__0__0__2__2__001
ob_wedge_pos2_r2_015.location = (-1.093, -1.093, 0.1)
ob_wedge_pos3_r2_018.parent = ob_plane__0__0__2__2__001
ob_wedge_pos3_r2_018.location = (-1.093, 1.093, 0.1)
ob_wedge_pos3_r2_018.rotation_euler = (0.0, -0.0, -1.571)
ob_plane__3__3__2__3.location = (5.281, 7.171, 0.0)
ob_plane__3__3__2__3.rotation_euler = (0.0, -0.0, -1.571)
ob_plane__3__3__2__3.scale = (1.0, -1.0, 1.0)
ob_wedge_pos0_r3_013.parent = ob_plane__3__3__2__3
ob_wedge_pos0_r3_013.location = (1.093, 1.093, 0.1)
ob_wedge_pos0_r3_013.rotation_euler = (0.0, -0.0, 1.571)
ob_wedge_pos1_r3_011.parent = ob_plane__3__3__2__3
ob_wedge_pos1_r3_011.location = (1.093, -1.093, 0.1)
ob_wedge_pos1_r3_011.rotation_euler = (0.0, -0.0, 6.924e-06)
ob_wedge_pos2_r2_016.parent = ob_plane__3__3__2__3
ob_wedge_pos2_r2_016.location = (-1.093, -1.093, 0.1)
ob_wedge_pos2_r2_016.rotation_euler = (0.0, -0.0, -3.142)
ob_wedge_pos3_r3_008.parent = ob_plane__3__3__2__3
ob_wedge_pos3_r3_008.location = (-1.093, 1.093, 0.1)
ob_wedge_pos3_r3_008.rotation_euler = (0.0, -0.0, -3.142)
ob_plane__1__1__0__1.location = (5.244, -2.478, 0.0)
ob_plane__1__1__0__1.rotation_euler = (0.0, -0.0, -4.712)
ob_plane__1__1__0__1.scale = (-1.0, 1.0, 1.0)
ob_wedge_pos0_r1_012.parent = ob_plane__1__1__0__1
ob_wedge_pos0_r1_012.location = (1.093, 1.093, 0.1)
ob_wedge_pos0_r1_012.rotation_euler = (0.0, -0.0, -1.571)
ob_wedge_pos1_r1_013.parent = ob_plane__1__1__0__1
ob_wedge_pos1_r1_013.location = (1.093, -1.093, 0.1)
ob_wedge_pos1_r1_013.rotation_euler = (0.0, -0.0, -3.142)
ob_wedge_pos2_r0_011.parent = ob_plane__1__1__0__1
ob_wedge_pos2_r0_011.location = (-1.093, -1.093, 0.1)
ob_wedge_pos2_r0_011.rotation_euler = (0.0, -0.0, -6.283)
ob_wedge_pos3_r1_010.parent = ob_plane__1__1__0__1
ob_wedge_pos3_r1_010.location = (-1.093, 1.093, 0.1)
ob_wedge_pos3_r1_010.rotation_euler = (0.0, -0.0, -6.283)
ob_plane__1__3__1__1.location = (-21.23, 0.0, 0.0)
ob_plane__1__3__1__1.rotation_euler = (0.0, -0.0, 1.571)
ob_wedge_pos0_r1_013.parent = ob_plane__1__3__1__1
ob_wedge_pos0_r1_013.location = (1.093, 1.093, 0.1)
ob_wedge_pos0_r1_013.rotation_euler = (0.0, -0.0, 1.571)
ob_wedge_pos1_r3_012.parent = ob_plane__1__3__1__1
ob_wedge_pos1_r3_012.location = (1.093, -1.093, 0.1)
ob_wedge_pos1_r3_012.rotation_euler = (0.0, -0.0, 3.142)
ob_wedge_pos2_r1_013.parent = ob_plane__1__3__1__1
ob_wedge_pos2_r1_013.location = (-1.093, -1.093, 0.1)
ob_wedge_pos2_r1_013.rotation_euler = (0.0, -0.0, -1.571)
ob_wedge_pos3_r1_011.parent = ob_plane__1__3__1__1
ob_wedge_pos3_r1_011.location = (-1.093, 1.093, 0.1)
ob_wedge_pos3_r1_011.rotation_euler = (0.0, -0.0, -3.142)
ob_plane__1__3__3__1__001.location = (-51.37, -3.439, 0.0)
ob_plane__1__3__3__1__001.rotation_euler = (0.0, -0.0, 0.7854)
ob_wedge_pos0_r1_014.parent = ob_plane__1__3__3__1__001
ob_wedge_pos0_r1_014.location = (1.093, 1.093, 0.1)
ob_wedge_pos0_r1_014.rotation_euler = (0.0, -0.0, 1.571)
ob_wedge_pos1_r3_013.parent = ob_plane__1__3__3__1__001
ob_wedge_pos1_r3_013.location = (1.093, -1.093, 0.1)
ob_wedge_pos1_r3_013.rotation_euler = (0.0, -0.0, 3.142)
ob_wedge_pos2_r3_016.parent = ob_plane__1__3__3__1__001
ob_wedge_pos2_r3_016.location = (-1.093, -1.093, 0.1)
ob_wedge_pos2_r3_016.rotation_euler = (0.0, -0.0, 1.571)
ob_wedge_pos3_r1_012.parent = ob_plane__1__3__3__1__001
ob_wedge_pos3_r1_012.location = (-1.093, 1.093, 0.1)
ob_wedge_pos3_r1_012.rotation_euler = (0.0, -0.0, -3.142)
ob_plane__3__1__3__1__001.location = (-58.61, 2.861, 0.0)
ob_plane__3__1__3__1__001.rotation_euler = (0.0, -0.0, -0.7854)
ob_wedge_pos0_r3_014.parent = ob_plane__3__1__3__1__001
ob_wedge_pos0_r3_014.location = (1.093, 1.093, 0.1)
ob_wedge_pos0_r3_014.rotation_euler = (0.0, -0.0, 4.712)
ob_wedge_pos1_r1_014.parent = ob_plane__3__1__3__1__001
ob_wedge_pos1_r1_014.location = (1.093, -1.093, 0.1)
ob_wedge_pos2_r3_017.parent = ob_plane__3__1__3__1__001
ob_wedge_pos2_r3_017.location = (-1.093, -1.093, 0.1)
ob_wedge_pos2_r3_017.rotation_euler = (0.0, -0.0, 1.571)
ob_wedge_pos3_r1_013.parent = ob_plane__3__1__3__1__001
ob_wedge_pos3_r1_013.location = (-1.093, 1.093, 0.1)
ob_wedge_pos3_r1_013.rotation_euler = (0.0, -0.0, -3.142)
ob_plane__0__3__2__2__001.location = (10.31, 2.621, 0.0)
ob_plane__0__3__2__2__001.rotation_euler = (0.0, -0.0, 1.571)
ob_wedge_pos0_r0_017.parent = ob_plane__0__3__2__2__001
ob_wedge_pos0_r0_017.location = (1.093, 1.093, 0.1)
ob_wedge_pos1_r3_014.parent = ob_plane__0__3__2__2__001
ob_wedge_pos1_r3_014.location = (1.093, -1.093, 0.1)
ob_wedge_pos1_r3_014.rotation_euler = (0.0, -0.0, 3.142)
ob_wedge_pos2_r2_017.parent = ob_plane__0__3__2__2__001
ob_wedge_pos2_r2_017.location = (-1.093, -1.093, 0.1)
ob_wedge_pos3_r2_019.parent = ob_plane__0__3__2__2__001
ob_wedge_pos3_r2_019.location = (-1.093, 1.093, 0.1)
ob_wedge_pos3_r2_019.rotation_euler = (0.0, -0.0, -1.571)
ob_plane__2__1__0__0__001.location = (10.31, -7.379, 0.0)
ob_plane__2__1__0__0__001.rotation_euler = (0.0, -0.0, 1.571)
ob_wedge_pos0_r2_014.parent = ob_plane__2__1__0__0__001
ob_wedge_pos0_r2_014.location = (1.093, 1.093, 0.1)
ob_wedge_pos0_r2_014.rotation_euler = (0.0, -0.0, 3.142)
ob_wedge_pos1_r1_015.parent = ob_plane__2__1__0__0__001
ob_wedge_pos1_r1_015.location = (1.093, -1.093, 0.1)
ob_wedge_pos2_r0_012.parent = ob_plane__2__1__0__0__001
ob_wedge_pos2_r0_012.location = (-1.093, -1.093, 0.1)
ob_wedge_pos2_r0_012.rotation_euler = (0.0, -0.0, -3.142)
ob_wedge_pos3_r0_019.parent = ob_plane__2__1__0__0__001
ob_wedge_pos3_r0_019.location = (-1.093, 1.093, 0.1)
ob_wedge_pos3_r0_019.rotation_euler = (0.0, -0.0, -4.712)
ob_plane__2__0__2__3__001.location = (20.52, 7.337, 0.0)
ob_plane__2__0__2__3__001.rotation_euler = (0.0, -0.0, -3.142)
ob_wedge_pos0_r2_015.parent = ob_plane__2__0__2__3__001
ob_wedge_pos0_r2_015.location = (1.093, 1.093, 0.1)
ob_wedge_pos0_r2_015.rotation_euler = (0.0, -0.0, 3.142)
ob_wedge_pos1_r0_017.parent = ob_plane__2__0__2__3__001
ob_wedge_pos1_r0_017.location = (1.093, -1.093, 0.1)
ob_wedge_pos1_r0_017.rotation_euler = (0.0, -0.0, -1.571)
ob_wedge_pos2_r2_018.parent = ob_plane__2__0__2__3__001
ob_wedge_pos2_r2_018.location = (-1.093, -1.093, 0.1)
ob_wedge_pos3_r3_009.parent = ob_plane__2__0__2__3__001
ob_wedge_pos3_r3_009.location = (-1.093, 1.093, 0.1)
ob_plane__0__2__0__1__001.location = (20.43, -2.52, 0.0)
ob_plane__0__2__0__1__001.rotation_euler = (0.0, -0.0, -3.142)
ob_wedge_pos0_r0_018.parent = ob_plane__0__2__0__1__001
ob_wedge_pos0_r0_018.location = (1.093, 1.093, 0.1)
ob_wedge_pos1_r2_015.parent = ob_plane__0__2__0__1__001
ob_wedge_pos1_r2_015.location = (1.093, -1.093, 0.1)
ob_wedge_pos1_r2_015.rotation_euler = (0.0, -0.0, 1.571)
ob_wedge_pos2_r0_013.parent = ob_plane__0__2__0__1__001
ob_wedge_pos2_r0_013.location = (-1.093, -1.093, 0.1)
ob_wedge_pos2_r0_013.rotation_euler = (0.0, -0.0, -3.142)
ob_wedge_pos3_r1_014.parent = ob_plane__0__2__0__1__001
ob_wedge_pos3_r1_014.location = (-1.093, 1.093, 0.1)
ob_wedge_pos3_r1_014.rotation_euler = (0.0, -0.0, -3.142)
ob_plane__0__2__2__3.location = (15.73, 7.517, 0.0)
ob_plane__0__2__2__3.rotation_euler = (0.0, -0.0, 1.571)
ob_wedge_pos0_r0_019.parent = ob_plane__0__2__2__3
ob_wedge_pos0_r0_019.location = (1.093, 1.093, 0.1)
ob_wedge_pos1_r2_016.parent = ob_plane__0__2__2__3
ob_wedge_pos1_r2_016.location = (1.093, -1.093, 0.1)
ob_wedge_pos1_r2_016.rotation_euler = (0.0, -0.0, 1.571)
ob_wedge_pos2_r2_019.parent = ob_plane__0__2__2__3
ob_wedge_pos2_r2_019.location = (-1.093, -1.093, 0.1)
ob_wedge_pos3_r3_010.parent = ob_plane__0__2__2__3
ob_wedge_pos3_r3_010.location = (-1.093, 1.093, 0.1)
ob_plane__2__0__0__1.location = (15.53, -2.289, 0.0)
ob_plane__2__0__0__1.rotation_euler = (0.0, -0.0, 1.571)
ob_wedge_pos0_r2_016.parent = ob_plane__2__0__0__1
ob_wedge_pos0_r2_016.location = (1.093, 1.093, 0.1)
ob_wedge_pos0_r2_016.rotation_euler = (0.0, -0.0, 3.142)
ob_wedge_pos1_r0_018.parent = ob_plane__2__0__0__1
ob_wedge_pos1_r0_018.location = (1.093, -1.093, 0.1)
ob_wedge_pos1_r0_018.rotation_euler = (0.0, -0.0, -1.571)
ob_wedge_pos2_r0_014.parent = ob_plane__2__0__0__1
ob_wedge_pos2_r0_014.location = (-1.093, -1.093, 0.1)
ob_wedge_pos2_r0_014.rotation_euler = (0.0, -0.0, -3.142)
ob_wedge_pos3_r1_015.parent = ob_plane__2__0__0__1
ob_wedge_pos3_r1_015.location = (-1.093, 1.093, 0.1)
ob_wedge_pos3_r1_015.rotation_euler = (0.0, -0.0, -3.142)
ob_plane__2__2__1__3__001.location = (-15.28, 4.805, 0.0)
ob_plane__2__2__1__3__001.rotation_euler = (0.0, -0.0, -1.571)
ob_wedge_pos0_r2_017.parent = ob_plane__2__2__1__3__001
ob_wedge_pos0_r2_017.location = (1.093, 1.093, 0.1)
ob_wedge_pos0_r2_017.rotation_euler = (0.0, -0.0, 3.142)
ob_wedge_pos1_r2_017.parent = ob_plane__2__2__1__3__001
ob_wedge_pos1_r2_017.location = (1.093, -1.093, 0.1)
ob_wedge_pos1_r2_017.rotation_euler = (0.0, -0.0, 1.571)
ob_wedge_pos2_r1_014.parent = ob_plane__2__2__1__3__001
ob_wedge_pos2_r1_014.location = (-1.093, -1.093, 0.1)
ob_wedge_pos2_r1_014.rotation_euler = (0.0, -0.0, -1.571)
ob_wedge_pos3_r3_011.parent = ob_plane__2__2__1__3__001
ob_wedge_pos3_r3_011.location = (-1.093, 1.093, 0.1)
ob_plane__0__0__3__1__001.location = (-15.28, -4.904, 0.0)
ob_plane__0__0__3__1__001.rotation_euler = (0.0, -0.0, -1.571)
ob_wedge_pos0_r0_020.parent = ob_plane__0__0__3__1__001
ob_wedge_pos0_r0_020.location = (1.093, 1.093, 0.1)
ob_wedge_pos1_r0_019.parent = ob_plane__0__0__3__1__001
ob_wedge_pos1_r0_019.location = (1.093, -1.093, 0.1)
ob_wedge_pos1_r0_019.rotation_euler = (0.0, -0.0, -1.571)
ob_wedge_pos2_r3_018.parent = ob_plane__0__0__3__1__001
ob_wedge_pos2_r3_018.location = (-1.093, -1.093, 0.1)
ob_wedge_pos2_r3_018.rotation_euler = (0.0, -0.0, 1.571)
ob_wedge_pos3_r1_016.parent = ob_plane__0__0__3__1__001
ob_wedge_pos3_r1_016.location = (-1.093, 1.093, 0.1)
ob_wedge_pos3_r1_016.rotation_euler = (0.0, -0.0, -3.142)
ob_plane__2__3__1__2__001.location = (-4.461, 4.881, 0.0)
ob_plane__2__3__1__2__001.rotation_euler = (0.0, -0.0, -3.142)
ob_wedge_pos0_r2_018.parent = ob_plane__2__3__1__2__001
ob_wedge_pos0_r2_018.location = (1.093, 1.093, 0.1)
ob_wedge_pos0_r2_018.rotation_euler = (0.0, -0.0, 3.142)
ob_wedge_pos1_r3_015.parent = ob_plane__2__3__1__2__001
ob_wedge_pos1_r3_015.location = (1.093, -1.093, 0.1)
ob_wedge_pos1_r3_015.rotation_euler = (0.0, -0.0, 3.142)
ob_wedge_pos2_r1_015.parent = ob_plane__2__3__1__2__001
ob_wedge_pos2_r1_015.location = (-1.093, -1.093, 0.1)
ob_wedge_pos2_r1_015.rotation_euler = (0.0, -0.0, -1.571)
ob_wedge_pos3_r2_020.parent = ob_plane__2__3__1__2__001
ob_wedge_pos3_r2_020.location = (-1.093, 1.093, 0.1)
ob_wedge_pos3_r2_020.rotation_euler = (0.0, -0.0, -1.571)
ob_plane__0__1__3__0__001.location = (-4.461, -4.948, 0.0)
ob_plane__0__1__3__0__001.rotation_euler = (0.0, -0.0, -3.142)
ob_wedge_pos0_r0_021.parent = ob_plane__0__1__3__0__001
ob_wedge_pos0_r0_021.location = (1.093, 1.093, 0.1)
ob_wedge_pos1_r1_016.parent = ob_plane__0__1__3__0__001
ob_wedge_pos1_r1_016.location = (1.093, -1.093, 0.1)
ob_wedge_pos2_r3_019.parent = ob_plane__0__1__3__0__001
ob_wedge_pos2_r3_019.location = (-1.093, -1.093, 0.1)
ob_wedge_pos2_r3_019.rotation_euler = (0.0, -0.0, 1.571)
ob_wedge_pos3_r0_020.parent = ob_plane__0__1__3__0__001
ob_wedge_pos3_r0_020.location = (-1.093, 1.093, 0.1)
ob_wedge_pos3_r0_020.rotation_euler = (0.0, -0.0, -4.712)
ob_plane__3__2__1__2__001.location = (-9.84, 4.808, 0.0)
ob_plane__3__2__1__2__001.rotation_euler = (0.0, -0.0, -3.142)
ob_wedge_pos0_r3_015.parent = ob_plane__3__2__1__2__001
ob_wedge_pos0_r3_015.location = (1.093, 1.093, 0.1)
ob_wedge_pos0_r3_015.rotation_euler = (0.0, -0.0, 4.712)
ob_wedge_pos1_r2_018.parent = ob_plane__3__2__1__2__001
ob_wedge_pos1_r2_018.location = (1.093, -1.093, 0.1)
ob_wedge_pos1_r2_018.rotation_euler = (0.0, -0.0, 1.571)
ob_wedge_pos2_r1_016.parent = ob_plane__3__2__1__2__001
ob_wedge_pos2_r1_016.location = (-1.093, -1.093, 0.1)
ob_wedge_pos2_r1_016.rotation_euler = (0.0, -0.0, -1.571)
ob_wedge_pos3_r2_021.parent = ob_plane__3__2__1__2__001
ob_wedge_pos3_r2_021.location = (-1.093, 1.093, 0.1)
ob_wedge_pos3_r2_021.rotation_euler = (0.0, -0.0, -1.571)
ob_plane__1__0__3__0__001.location = (-9.84, -5.016, 0.0)
ob_plane__1__0__3__0__001.rotation_euler = (0.0, -0.0, -3.142)
ob_wedge_pos0_r1_015.parent = ob_plane__1__0__3__0__001
ob_wedge_pos0_r1_015.location = (1.093, 1.093, 0.1)
ob_wedge_pos0_r1_015.rotation_euler = (0.0, -0.0, 1.571)
ob_wedge_pos1_r0_020.parent = ob_plane__1__0__3__0__001
ob_wedge_pos1_r0_020.location = (1.093, -1.093, 0.1)
ob_wedge_pos1_r0_020.rotation_euler = (0.0, -0.0, -1.571)
ob_wedge_pos2_r3_020.parent = ob_plane__1__0__3__0__001
ob_wedge_pos2_r3_020.location = (-1.093, -1.093, 0.1)
ob_wedge_pos2_r3_020.rotation_euler = (0.0, -0.0, 1.571)
ob_wedge_pos3_r0_021.parent = ob_plane__1__0__3__0__001
ob_wedge_pos3_r0_021.location = (-1.093, 1.093, 0.1)
ob_wedge_pos3_r0_021.rotation_euler = (0.0, -0.0, -4.712)
ob_plane__0__1__2__1__001.location = (-9.746, 0.0, 0.0)
ob_wedge_pos0_r0_022.parent = ob_plane__0__1__2__1__001
ob_wedge_pos0_r0_022.location = (1.093, 1.093, 0.1)
ob_wedge_pos1_r1_017.parent = ob_plane__0__1__2__1__001
ob_wedge_pos1_r1_017.location = (1.093, -1.093, 0.1)
ob_wedge_pos2_r2_020.parent = ob_plane__0__1__2__1__001
ob_wedge_pos2_r2_020.location = (-1.093, -1.093, 0.1)
ob_wedge_pos3_r1_017.parent = ob_plane__0__1__2__1__001
ob_wedge_pos3_r1_017.location = (-1.093, 1.093, 0.1)
ob_wedge_pos3_r1_017.rotation_euler = (0.0, -0.0, -3.142)
ob_plane__0__1__1__2__001.location = (-4.318, 0.0, 0.0)
ob_wedge_pos0_r0_023.parent = ob_plane__0__1__1__2__001
ob_wedge_pos0_r0_023.location = (1.093, 1.093, 0.1)
ob_wedge_pos1_r1_018.parent = ob_plane__0__1__1__2__001
ob_wedge_pos1_r1_018.location = (1.093, -1.093, 0.1)
ob_wedge_pos2_r1_017.parent = ob_plane__0__1__1__2__001
ob_wedge_pos2_r1_017.location = (-1.093, -1.093, 0.1)
ob_wedge_pos2_r1_017.rotation_euler = (0.0, -0.0, -1.571)
ob_wedge_pos3_r2_022.parent = ob_plane__0__1__1__2__001
ob_wedge_pos3_r2_022.location = (-1.093, 1.093, 0.1)
ob_wedge_pos3_r2_022.rotation_euler = (0.0, -0.0, -1.571)
ob_plane__2__1__1__0.location = (-15.19, 0.0, 0.0)
ob_wedge_pos0_r2_019.parent = ob_plane__2__1__1__0
ob_wedge_pos0_r2_019.location = (1.093, 1.093, 0.1)
ob_wedge_pos0_r2_019.rotation_euler = (0.0, -0.0, 3.142)
ob_wedge_pos1_r1_019.parent = ob_plane__2__1__1__0
ob_wedge_pos1_r1_019.location = (1.093, -1.093, 0.1)
ob_wedge_pos2_r1_018.parent = ob_plane__2__1__1__0
ob_wedge_pos2_r1_018.location = (-1.093, -1.093, 0.1)
ob_wedge_pos2_r1_018.rotation_euler = (0.0, -0.0, -1.571)
ob_wedge_pos3_r0_022.parent = ob_plane__2__1__1__0
ob_wedge_pos3_r0_022.location = (-1.093, 1.093, 0.1)
ob_wedge_pos3_r0_022.rotation_euler = (0.0, -0.0, -4.712)
ob_plane__1__2__3__3__001.location = (15.59, 2.409, 0.0)
ob_wedge_pos0_r1_016.parent = ob_plane__1__2__3__3__001
ob_wedge_pos0_r1_016.location = (1.093, 1.093, 0.1)
ob_wedge_pos0_r1_016.rotation_euler = (0.0, -0.0, 1.571)
ob_wedge_pos1_r2_019.parent = ob_plane__1__2__3__3__001
ob_wedge_pos1_r2_019.location = (1.093, -1.093, 0.1)
ob_wedge_pos1_r2_019.rotation_euler = (0.0, -0.0, 1.571)
ob_wedge_pos2_r3_021.parent = ob_plane__1__2__3__3__001
ob_wedge_pos2_r3_021.location = (-1.093, -1.093, 0.1)
ob_wedge_pos2_r3_021.rotation_euler = (0.0, -0.0, 1.571)
ob_wedge_pos3_r3_012.parent = ob_plane__1__2__3__3__001
ob_wedge_pos3_r3_012.location = (-1.093, 1.093, 0.1)
ob_plane__3__0__1__1__001.location = (15.59, -7.305, 0.0)
ob_wedge_pos0_r3_016.parent = ob_plane__3__0__1__1__001
ob_wedge_pos0_r3_016.location = (1.093, 1.093, 0.1)
ob_wedge_pos0_r3_016.rotation_euler = (0.0, -0.0, 4.712)
ob_wedge_pos1_r0_021.parent = ob_plane__3__0__1__1__001
ob_wedge_pos1_r0_021.location = (1.093, -1.093, 0.1)
ob_wedge_pos1_r0_021.rotation_euler = (0.0, -0.0, -1.571)
ob_wedge_pos2_r1_019.parent = ob_plane__3__0__1__1__001
ob_wedge_pos2_r1_019.location = (-1.093, -1.093, 0.1)
ob_wedge_pos2_r1_019.rotation_euler = (0.0, -0.0, -1.571)
ob_wedge_pos3_r1_018.parent = ob_plane__3__0__1__1__001
ob_wedge_pos3_r1_018.location = (-1.093, 1.093, 0.1)
ob_wedge_pos3_r1_018.rotation_euler = (0.0, -0.0, -3.142)
ob_plane__1__3__2__3__001.location = (20.48, 2.473, 0.0)
ob_wedge_pos0_r1_017.parent = ob_plane__1__3__2__3__001
ob_wedge_pos0_r1_017.location = (1.093, 1.093, 0.1)
ob_wedge_pos0_r1_017.rotation_euler = (0.0, -0.0, 1.571)
ob_wedge_pos1_r3_016.parent = ob_plane__1__3__2__3__001
ob_wedge_pos1_r3_016.location = (1.093, -1.093, 0.1)
ob_wedge_pos1_r3_016.rotation_euler = (0.0, -0.0, 3.142)
ob_wedge_pos2_r2_021.parent = ob_plane__1__3__2__3__001
ob_wedge_pos2_r2_021.location = (-1.093, -1.093, 0.1)
ob_wedge_pos3_r3_013.parent = ob_plane__1__3__2__3__001
ob_wedge_pos3_r3_013.location = (-1.093, 1.093, 0.1)
ob_plane__3__1__0__1__001.location = (20.46, -7.403, 0.0)
ob_wedge_pos0_r3_017.parent = ob_plane__3__1__0__1__001
ob_wedge_pos0_r3_017.location = (1.093, 1.093, 0.1)
ob_wedge_pos0_r3_017.rotation_euler = (0.0, -0.0, 4.712)
ob_wedge_pos1_r1_020.parent = ob_plane__3__1__0__1__001
ob_wedge_pos1_r1_020.location = (1.093, -1.093, 0.1)
ob_wedge_pos2_r0_015.parent = ob_plane__3__1__0__1__001
ob_wedge_pos2_r0_015.location = (-1.093, -1.093, 0.1)
ob_wedge_pos2_r0_015.rotation_euler = (0.0, -0.0, -3.142)
ob_wedge_pos3_r1_019.parent = ob_plane__3__1__0__1__001
ob_wedge_pos3_r1_019.location = (-1.093, 1.093, 0.1)
ob_wedge_pos3_r1_019.rotation_euler = (0.0, -0.0, -3.142)
ob_plane__3__3__2__1.location = (10.45, 7.53, 0.0)
ob_plane__3__3__2__1.rotation_euler = (0.0, -0.0, -1.571)
ob_wedge_pos0_r3_018.parent = ob_plane__3__3__2__1
ob_wedge_pos0_r3_018.location = (1.093, 1.093, 0.1)
ob_wedge_pos0_r3_018.rotation_euler = (0.0, -0.0, 4.712)
ob_wedge_pos1_r3_017.parent = ob_plane__3__3__2__1
ob_wedge_pos1_r3_017.location = (1.093, -1.093, 0.1)
ob_wedge_pos1_r3_017.rotation_euler = (0.0, -0.0, 3.142)
ob_wedge_pos2_r2_022.parent = ob_plane__3__3__2__1
ob_wedge_pos2_r2_022.location = (-1.093, -1.093, 0.1)
ob_wedge_pos3_r1_020.parent = ob_plane__3__3__2__1
ob_wedge_pos3_r1_020.location = (-1.093, 1.093, 0.1)
ob_wedge_pos3_r1_020.rotation_euler = (0.0, -0.0, -3.142)
ob_plane__1__1__0__3.location = (10.21, -2.522, 0.0)
ob_plane__1__1__0__3.rotation_euler = (0.0, -0.0, -1.571)
ob_wedge_pos0_r1_018.parent = ob_plane__1__1__0__3
ob_wedge_pos0_r1_018.location = (1.093, 1.093, 0.1)
ob_wedge_pos0_r1_018.rotation_euler = (0.0, -0.0, 1.571)
ob_wedge_pos1_r1_021.parent = ob_plane__1__1__0__3
ob_wedge_pos1_r1_021.location = (1.093, -1.093, 0.1)
ob_wedge_pos2_r0_016.parent = ob_plane__1__1__0__3
ob_wedge_pos2_r0_016.location = (-1.093, -1.093, 0.1)
ob_wedge_pos2_r0_016.rotation_euler = (0.0, -0.0, -3.142)
ob_wedge_pos3_r3_014.parent = ob_plane__1__1__0__3
ob_wedge_pos3_r3_014.location = (-1.093, 1.093, 0.1)
ob_plane__3__2__1__0__001.location = (-71.68, 0.0, 0.0)
ob_plane__3__2__1__0__001.rotation_euler = (0.0, -0.0, -2.356)
ob_wedge_pos0_r3_019.parent = ob_plane__3__2__1__0__001
ob_wedge_pos0_r3_019.location = (1.093, 1.093, 0.1)
ob_wedge_pos0_r3_019.rotation_euler = (0.0, -0.0, 4.712)
ob_wedge_pos1_r2_020.parent = ob_plane__3__2__1__0__001
ob_wedge_pos1_r2_020.location = (1.093, -1.093, 0.1)
ob_wedge_pos1_r2_020.rotation_euler = (0.0, -0.0, 1.571)
ob_wedge_pos2_r1_020.parent = ob_plane__3__2__1__0__001
ob_wedge_pos2_r1_020.location = (-1.093, -1.093, 0.1)
ob_wedge_pos2_r1_020.rotation_euler = (0.0, -0.0, -1.571)
ob_wedge_pos3_r0_023.parent = ob_plane__3__2__1__0__001
ob_wedge_pos3_r0_023.location = (-1.093, 1.093, 0.1)
ob_wedge_pos3_r0_023.rotation_euler = (0.0, -0.0, -4.712)
ob_plane__1__2__3__0__001.location = (-64.9, 0.0, 0.0)
ob_plane__1__2__3__0__001.rotation_euler = (0.0, -0.0, -2.356)
ob_wedge_pos0_r1_019.parent = ob_plane__1__2__3__0__001
ob_wedge_pos0_r1_019.location = (1.093, 1.093, 0.1)
ob_wedge_pos0_r1_019.rotation_euler = (0.0, -0.0, 1.571)
ob_wedge_pos1_r2_021.parent = ob_plane__1__2__3__0__001
ob_wedge_pos1_r2_021.location = (1.093, -1.093, 0.1)
ob_wedge_pos1_r2_021.rotation_euler = (0.0, -0.0, 1.571)
ob_wedge_pos2_r3_022.parent = ob_plane__1__2__3__0__001
ob_wedge_pos2_r3_022.location = (-1.093, -1.093, 0.1)
ob_wedge_pos2_r3_022.rotation_euler = (0.0, -0.0, 1.571)
ob_wedge_pos3_r0_024.parent = ob_plane__1__2__3__0__001
ob_wedge_pos3_r0_024.location = (-1.093, 1.093, 0.1)
ob_wedge_pos3_r0_024.rotation_euler = (0.0, -0.0, -4.712)
ob_plane__1__3__0__2__001.location = (-33.92, 3.935, 0.0)
ob_plane__1__3__0__2__001.rotation_euler = (0.0, -0.0, 1.571)
ob_wedge_pos0_r1_020.parent = ob_plane__1__3__0__2__001
ob_wedge_pos0_r1_020.location = (1.093, 1.093, 0.1)
ob_wedge_pos0_r1_020.rotation_euler = (0.0, -0.0, 1.571)
ob_wedge_pos1_r3_018.parent = ob_plane__1__3__0__2__001
ob_wedge_pos1_r3_018.location = (1.093, -1.093, 0.1)
ob_wedge_pos1_r3_018.rotation_euler = (0.0, -0.0, 3.142)
ob_wedge_pos2_r0_017.parent = ob_plane__1__3__0__2__001
ob_wedge_pos2_r0_017.location = (-1.093, -1.093, 0.1)
ob_wedge_pos2_r0_017.rotation_euler = (0.0, -0.0, -3.142)
ob_wedge_pos3_r2_023.parent = ob_plane__1__3__0__2__001
ob_wedge_pos3_r2_023.location = (-1.093, 1.093, 0.1)
ob_wedge_pos3_r2_023.rotation_euler = (0.0, -0.0, -1.571)
ob_plane__3__1__2__0__001.location = (-33.92, -4.021, 0.0)
ob_plane__3__1__2__0__001.rotation_euler = (0.0, -0.0, 1.571)
ob_wedge_pos0_r3_020.parent = ob_plane__3__1__2__0__001
ob_wedge_pos0_r3_020.location = (1.093, 1.093, 0.1)
ob_wedge_pos0_r3_020.rotation_euler = (0.0, -0.0, 4.712)
ob_wedge_pos1_r1_022.parent = ob_plane__3__1__2__0__001
ob_wedge_pos1_r1_022.location = (1.093, -1.093, 0.1)
ob_wedge_pos2_r2_023.parent = ob_plane__3__1__2__0__001
ob_wedge_pos2_r2_023.location = (-1.093, -1.093, 0.1)
ob_wedge_pos3_r0_025.parent = ob_plane__3__1__2__0__001
ob_wedge_pos3_r0_025.location = (-1.093, 1.093, 0.1)
ob_wedge_pos3_r0_025.rotation_euler = (0.0, -0.0, -4.712)
ob_plane__2__2__2__2__002.location = (-27.53, 9.81, 0.0)
ob_wedge_pos0_r2_001.parent = ob_plane__2__2__2__2__002
ob_wedge_pos0_r2_001.location = (1.093, 1.093, 0.1)
ob_wedge_pos0_r2_001.rotation_euler = (0.0, 0.0, 4.712)
ob_wedge_pos1_r2_001.parent = ob_plane__2__2__2__2__002
ob_wedge_pos1_r2_001.location = (1.093, -1.093, 0.1)
ob_wedge_pos1_r2_001.rotation_euler = (0.0, 0.0, 3.142)
ob_wedge_pos2_r2_002.parent = ob_plane__2__2__2__2__002
ob_wedge_pos2_r2_002.location = (-1.093, -1.093, 0.1)
ob_wedge_pos2_r2_002.rotation_euler = (0.0, 0.0, 1.571)
ob_wedge_pos3_r2_001.parent = ob_plane__2__2__2__2__002
ob_wedge_pos3_r2_001.location = (-1.093, 1.093, 0.1)
ob_wedge_pos3_r2_001.rotation_euler = (0.0, 0.0, -3.595e-06)
ob_plane__2__2__0__2__002.location = (-21.1, 9.737, 0.0)
ob_plane__2__2__0__2__002.rotation_euler = (0.0, -0.0, -3.142)
ob_wedge_pos0_r2_002.parent = ob_plane__2__2__0__2__002
ob_wedge_pos0_r2_002.location = (1.093, 1.093, 0.1)
ob_wedge_pos0_r2_002.rotation_euler = (0.0, -0.0, 4.712)
ob_wedge_pos1_r2_002.parent = ob_plane__2__2__0__2__002
ob_wedge_pos1_r2_002.location = (1.093, -1.093, 0.1)
ob_wedge_pos1_r2_002.rotation_euler = (0.0, -0.0, 3.142)
ob_wedge_pos2_r0_001.parent = ob_plane__2__2__0__2__002
ob_wedge_pos2_r0_001.location = (-1.093, -1.093, 0.1)
ob_wedge_pos2_r0_001.rotation_euler = (0.0, -0.0, -1.571)
ob_wedge_pos3_r2_002.parent = ob_plane__2__2__0__2__002
ob_wedge_pos3_r2_002.location = (-1.093, 1.093, 0.1)
ob_wedge_pos3_r2_002.rotation_euler = (0.0, -0.0, -3.595e-06)
ob_plane__2__2__1__3__002.location = (-15.28, 9.628, 0.0)
ob_plane__2__2__1__3__002.rotation_euler = (0.0, -0.0, -1.571)
ob_wedge_pos0_r2_003.parent = ob_plane__2__2__1__3__002
ob_wedge_pos0_r2_003.location = (1.093, 1.093, 0.1)
ob_wedge_pos0_r2_003.rotation_euler = (0.0, -0.0, 4.712)
ob_wedge_pos1_r2_003.parent = ob_plane__2__2__1__3__002
ob_wedge_pos1_r2_003.location = (1.093, -1.093, 0.1)
ob_wedge_pos1_r2_003.rotation_euler = (0.0, -0.0, 3.142)
ob_wedge_pos2_r1_001.parent = ob_plane__2__2__1__3__002
ob_wedge_pos2_r1_001.location = (-1.093, -1.093, 0.1)
ob_wedge_pos2_r1_001.rotation_euler = (0.0, -0.0, -3.595e-06)
ob_wedge_pos3_r3_001.parent = ob_plane__2__2__1__3__002
ob_wedge_pos3_r3_001.location = (-1.093, 1.093, 0.1)
ob_wedge_pos3_r3_001.rotation_euler = (0.0, -0.0, 1.571)
ob_plane__3__2__1__2__002.location = (-9.84, 9.547, 0.0)
ob_plane__3__2__1__2__002.rotation_euler = (0.0, -0.0, -3.142)
ob_wedge_pos0_r3_001.parent = ob_plane__3__2__1__2__002
ob_wedge_pos0_r3_001.location = (1.093, 1.093, 0.1)
ob_wedge_pos0_r3_001.rotation_euler = (0.0, -0.0, 6.283)
ob_wedge_pos1_r2_004.parent = ob_plane__3__2__1__2__002
ob_wedge_pos1_r2_004.location = (1.093, -1.093, 0.1)
ob_wedge_pos1_r2_004.rotation_euler = (0.0, -0.0, 3.142)
ob_wedge_pos2_r1_002.parent = ob_plane__3__2__1__2__002
ob_wedge_pos2_r1_002.location = (-1.093, -1.093, 0.1)
ob_wedge_pos2_r1_002.rotation_euler = (0.0, -0.0, -3.595e-06)
ob_wedge_pos3_r2_003.parent = ob_plane__3__2__1__2__002
ob_wedge_pos3_r2_003.location = (-1.093, 1.093, 0.1)
ob_wedge_pos3_r2_003.rotation_euler = (0.0, -0.0, -3.595e-06)
ob_plane__2__3__1__2__002.location = (-4.461, 9.528, 0.0)
ob_plane__2__3__1__2__002.rotation_euler = (0.0, -0.0, -3.142)
ob_wedge_pos0_r2_004.parent = ob_plane__2__3__1__2__002
ob_wedge_pos0_r2_004.location = (1.093, 1.093, 0.1)
ob_wedge_pos0_r2_004.rotation_euler = (0.0, -0.0, 4.712)
ob_wedge_pos1_r3_001.parent = ob_plane__2__3__1__2__002
ob_wedge_pos1_r3_001.location = (1.093, -1.093, 0.1)
ob_wedge_pos1_r3_001.rotation_euler = (0.0, -0.0, 4.712)
ob_wedge_pos2_r1_003.parent = ob_plane__2__3__1__2__002
ob_wedge_pos2_r1_003.location = (-1.093, -1.093, 0.1)
ob_wedge_pos2_r1_003.rotation_euler = (0.0, -0.0, -3.595e-06)
ob_wedge_pos3_r2_004.parent = ob_plane__2__3__1__2__002
ob_wedge_pos3_r2_004.location = (-1.093, 1.093, 0.1)
ob_wedge_pos3_r2_004.rotation_euler = (0.0, -0.0, -3.595e-06)
ob_plane_001.location = (-31.11, 0.0, -1.265)
ob_plane_001.scale = (4.128, 2.426, 1.0)
ob_plane_002.location = (-31.11, -5.044, -0.2438)
ob_plane_002.scale = (4.128, 2.426, 1.0)
ob_wedge.parent = ob_plane
ob_wedge.location = (1.093, 1.093, 0.1)
ob_plane.location = (0.0, 0.0, 0.0)

# ---- collection membership
col_main_objects.objects.link(ob_plane__2__2__2__2__001)
col_main_objects.objects.link(ob_wedge_pos0_r2_010)
col_main_objects.objects.link(ob_wedge_pos1_r2_011)
col_main_objects.objects.link(ob_wedge_pos2_r2_010)
col_main_objects.objects.link(ob_wedge_pos3_r2_014)
col_main_objects.objects.link(ob_plane__0__0__0__0__001)
col_main_objects.objects.link(ob_wedge_pos0_r0_013)
col_main_objects.objects.link(ob_wedge_pos1_r0_011)
col_main_objects.objects.link(ob_wedge_pos2_r0_007)
col_main_objects.objects.link(ob_wedge_pos3_r0_014)
col_main_objects.objects.link(ob_plane__1__1__1__1)
col_main_objects.objects.link(ob_wedge_pos0_r1_009)
col_main_objects.objects.link(ob_wedge_pos1_r1_011)
col_main_objects.objects.link(ob_wedge_pos2_r1_011)
col_main_objects.objects.link(ob_wedge_pos3_r1_008)
col_main_objects.objects.link(ob_plane__2__3__2__2__001)
col_main_objects.objects.link(ob_wedge_pos0_r2_011)
col_main_objects.objects.link(ob_wedge_pos1_r3_010)
col_main_objects.objects.link(ob_wedge_pos2_r2_011)
col_main_objects.objects.link(ob_wedge_pos3_r2_015)
col_main_objects.objects.link(ob_plane__0__1__0__0__001)
col_main_objects.objects.link(ob_wedge_pos0_r0_014)
col_main_objects.objects.link(ob_wedge_pos1_r1_012)
col_main_objects.objects.link(ob_wedge_pos2_r0_008)
col_main_objects.objects.link(ob_wedge_pos3_r0_015)
col_main_objects.objects.link(ob_plane__2__2__0__2__001)
col_main_objects.objects.link(ob_wedge_pos0_r2_012)
col_main_objects.objects.link(ob_wedge_pos1_r2_012)
col_main_objects.objects.link(ob_wedge_pos2_r0_009)
col_main_objects.objects.link(ob_wedge_pos3_r2_016)
col_main_objects.objects.link(ob_plane__0__0__2__0__001)
col_main_objects.objects.link(ob_wedge_pos0_r0_015)
col_main_objects.objects.link(ob_wedge_pos1_r0_012)
col_main_objects.objects.link(ob_wedge_pos2_r2_012)
col_main_objects.objects.link(ob_wedge_pos3_r0_016)
col_main_objects.objects.link(ob_plane__3__2__3__2__001)
col_main_objects.objects.link(ob_wedge_pos0_r3_011)
col_main_objects.objects.link(ob_wedge_pos1_r2_013)
col_main_objects.objects.link(ob_wedge_pos2_r3_015)
col_main_objects.objects.link(ob_wedge_pos3_r2_017)
col_main_objects.objects.link(ob_plane__1__0__1__0__001)
col_main_objects.objects.link(ob_wedge_pos0_r1_010)
col_main_objects.objects.link(ob_wedge_pos1_r0_013)
col_main_objects.objects.link(ob_wedge_pos2_r1_012)
col_main_objects.objects.link(ob_wedge_pos3_r0_017)
col_main_objects.objects.link(ob_plane__3__2__2__3)
col_main_objects.objects.link(ob_wedge_pos0_r3_012)
col_main_objects.objects.link(ob_wedge_pos1_r2_014)
col_main_objects.objects.link(ob_wedge_pos2_r2_013)
col_main_objects.objects.link(ob_wedge_pos3_r3_007)
col_main_objects.objects.link(ob_plane__1__0__0__1)
col_main_objects.objects.link(ob_wedge_pos0_r1_011)
col_main_objects.objects.link(ob_wedge_pos1_r0_014)
col_main_objects.objects.link(ob_wedge_pos2_r0_010)
col_main_objects.objects.link(ob_wedge_pos3_r1_009)
col_main_objects.objects.link(ob_plane__2__0__2__0__001)
col_main_objects.objects.link(ob_wedge_pos0_r2_013)
col_main_objects.objects.link(ob_wedge_pos1_r0_015)
col_main_objects.objects.link(ob_wedge_pos2_r2_014)
col_main_objects.objects.link(ob_wedge_pos3_r0_018)
col_main_objects.objects.link(ob_plane__0__0__2__2__001)
col_main_objects.objects.link(ob_wedge_pos0_r0_016)
col_main_objects.objects.link(ob_wedge_pos1_r0_016)
col_main_objects.objects.link(ob_wedge_pos2_r2_015)
col_main_objects.objects.link(ob_wedge_pos3_r2_018)
col_main_objects.objects.link(ob_plane__3__3__2__3)
col_main_objects.objects.link(ob_wedge_pos0_r3_013)
col_main_objects.objects.link(ob_wedge_pos1_r3_011)
col_main_objects.objects.link(ob_wedge_pos2_r2_016)
col_main_objects.objects.link(ob_wedge_pos3_r3_008)
col_main_objects.objects.link(ob_plane__1__1__0__1)
col_main_objects.objects.link(ob_wedge_pos0_r1_012)
col_main_objects.objects.link(ob_wedge_pos1_r1_013)
col_main_objects.objects.link(ob_wedge_pos2_r0_011)
col_main_objects.objects.link(ob_wedge_pos3_r1_010)
col_main_objects.objects.link(ob_plane__1__3__1__1)
col_main_objects.objects.link(ob_wedge_pos0_r1_013)
col_main_objects.objects.link(ob_wedge_pos1_r3_012)
col_main_objects.objects.link(ob_wedge_pos2_r1_013)
col_main_objects.objects.link(ob_wedge_pos3_r1_011)
col_main_objects.objects.link(ob_plane__1__3__3__1__001)
col_main_objects.objects.link(ob_wedge_pos0_r1_014)
col_main_objects.objects.link(ob_wedge_pos1_r3_013)
col_main_objects.objects.link(ob_wedge_pos2_r3_016)
col_main_objects.objects.link(ob_wedge_pos3_r1_012)
col_main_objects.objects.link(ob_plane__3__1__3__1__001)
col_main_objects.objects.link(ob_wedge_pos0_r3_014)
col_main_objects.objects.link(ob_wedge_pos1_r1_014)
col_main_objects.objects.link(ob_wedge_pos2_r3_017)
col_main_objects.objects.link(ob_wedge_pos3_r1_013)
col_main_objects.objects.link(ob_plane__0__3__2__2__001)
col_main_objects.objects.link(ob_wedge_pos0_r0_017)
col_main_objects.objects.link(ob_wedge_pos1_r3_014)
col_main_objects.objects.link(ob_wedge_pos2_r2_017)
col_main_objects.objects.link(ob_wedge_pos3_r2_019)
col_main_objects.objects.link(ob_plane__2__1__0__0__001)
col_main_objects.objects.link(ob_wedge_pos0_r2_014)
col_main_objects.objects.link(ob_wedge_pos1_r1_015)
col_main_objects.objects.link(ob_wedge_pos2_r0_012)
col_main_objects.objects.link(ob_wedge_pos3_r0_019)
col_main_objects.objects.link(ob_plane__2__0__2__3__001)
col_main_objects.objects.link(ob_wedge_pos0_r2_015)
col_main_objects.objects.link(ob_wedge_pos1_r0_017)
col_main_objects.objects.link(ob_wedge_pos2_r2_018)
col_main_objects.objects.link(ob_wedge_pos3_r3_009)
col_main_objects.objects.link(ob_plane__0__2__0__1__001)
col_main_objects.objects.link(ob_wedge_pos0_r0_018)
col_main_objects.objects.link(ob_wedge_pos1_r2_015)
col_main_objects.objects.link(ob_wedge_pos2_r0_013)
col_main_objects.objects.link(ob_wedge_pos3_r1_014)
col_main_objects.objects.link(ob_plane__0__2__2__3)
col_main_objects.objects.link(ob_wedge_pos0_r0_019)
col_main_objects.objects.link(ob_wedge_pos1_r2_016)
col_main_objects.objects.link(ob_wedge_pos2_r2_019)
col_main_objects.objects.link(ob_wedge_pos3_r3_010)
col_main_objects.objects.link(ob_plane__2__0__0__1)
col_main_objects.objects.link(ob_wedge_pos0_r2_016)
col_main_objects.objects.link(ob_wedge_pos1_r0_018)
col_main_objects.objects.link(ob_wedge_pos2_r0_014)
col_main_objects.objects.link(ob_wedge_pos3_r1_015)
col_main_objects.objects.link(ob_plane__2__2__1__3__001)
col_main_objects.objects.link(ob_wedge_pos0_r2_017)
col_main_objects.objects.link(ob_wedge_pos1_r2_017)
col_main_objects.objects.link(ob_wedge_pos2_r1_014)
col_main_objects.objects.link(ob_wedge_pos3_r3_011)
col_main_objects.objects.link(ob_plane__0__0__3__1__001)
col_main_objects.objects.link(ob_wedge_pos0_r0_020)
col_main_objects.objects.link(ob_wedge_pos1_r0_019)
col_main_objects.objects.link(ob_wedge_pos2_r3_018)
col_main_objects.objects.link(ob_wedge_pos3_r1_016)
col_main_objects.objects.link(ob_plane__2__3__1__2__001)
col_main_objects.objects.link(ob_wedge_pos0_r2_018)
col_main_objects.objects.link(ob_wedge_pos1_r3_015)
col_main_objects.objects.link(ob_wedge_pos2_r1_015)
col_main_objects.objects.link(ob_wedge_pos3_r2_020)
col_main_objects.objects.link(ob_plane__0__1__3__0__001)
col_main_objects.objects.link(ob_wedge_pos0_r0_021)
col_main_objects.objects.link(ob_wedge_pos1_r1_016)
col_main_objects.objects.link(ob_wedge_pos2_r3_019)
col_main_objects.objects.link(ob_wedge_pos3_r0_020)
col_main_objects.objects.link(ob_plane__3__2__1__2__001)
col_main_objects.objects.link(ob_wedge_pos0_r3_015)
col_main_objects.objects.link(ob_wedge_pos1_r2_018)
col_main_objects.objects.link(ob_wedge_pos2_r1_016)
col_main_objects.objects.link(ob_wedge_pos3_r2_021)
col_main_objects.objects.link(ob_plane__1__0__3__0__001)
col_main_objects.objects.link(ob_wedge_pos0_r1_015)
col_main_objects.objects.link(ob_wedge_pos1_r0_020)
col_main_objects.objects.link(ob_wedge_pos2_r3_020)
col_main_objects.objects.link(ob_wedge_pos3_r0_021)
col_main_objects.objects.link(ob_plane__0__1__2__1__001)
col_main_objects.objects.link(ob_wedge_pos0_r0_022)
col_main_objects.objects.link(ob_wedge_pos1_r1_017)
col_main_objects.objects.link(ob_wedge_pos2_r2_020)
col_main_objects.objects.link(ob_wedge_pos3_r1_017)
col_main_objects.objects.link(ob_plane__0__1__1__2__001)
col_main_objects.objects.link(ob_wedge_pos0_r0_023)
col_main_objects.objects.link(ob_wedge_pos1_r1_018)
col_main_objects.objects.link(ob_wedge_pos2_r1_017)
col_main_objects.objects.link(ob_wedge_pos3_r2_022)
col_main_objects.objects.link(ob_plane__2__1__1__0)
col_main_objects.objects.link(ob_wedge_pos0_r2_019)
col_main_objects.objects.link(ob_wedge_pos1_r1_019)
col_main_objects.objects.link(ob_wedge_pos2_r1_018)
col_main_objects.objects.link(ob_wedge_pos3_r0_022)
col_main_objects.objects.link(ob_plane__1__2__3__3__001)
col_main_objects.objects.link(ob_wedge_pos0_r1_016)
col_main_objects.objects.link(ob_wedge_pos1_r2_019)
col_main_objects.objects.link(ob_wedge_pos2_r3_021)
col_main_objects.objects.link(ob_wedge_pos3_r3_012)
col_main_objects.objects.link(ob_plane__3__0__1__1__001)
col_main_objects.objects.link(ob_wedge_pos0_r3_016)
col_main_objects.objects.link(ob_wedge_pos1_r0_021)
col_main_objects.objects.link(ob_wedge_pos2_r1_019)
col_main_objects.objects.link(ob_wedge_pos3_r1_018)
col_main_objects.objects.link(ob_plane__1__3__2__3__001)
col_main_objects.objects.link(ob_wedge_pos0_r1_017)
col_main_objects.objects.link(ob_wedge_pos1_r3_016)
col_main_objects.objects.link(ob_wedge_pos2_r2_021)
col_main_objects.objects.link(ob_wedge_pos3_r3_013)
col_main_objects.objects.link(ob_plane__3__1__0__1__001)
col_main_objects.objects.link(ob_wedge_pos0_r3_017)
col_main_objects.objects.link(ob_wedge_pos1_r1_020)
col_main_objects.objects.link(ob_wedge_pos2_r0_015)
col_main_objects.objects.link(ob_wedge_pos3_r1_019)
col_main_objects.objects.link(ob_plane__3__3__2__1)
col_main_objects.objects.link(ob_wedge_pos0_r3_018)
col_main_objects.objects.link(ob_wedge_pos1_r3_017)
col_main_objects.objects.link(ob_wedge_pos2_r2_022)
col_main_objects.objects.link(ob_wedge_pos3_r1_020)
col_main_objects.objects.link(ob_plane__1__1__0__3)
col_main_objects.objects.link(ob_wedge_pos0_r1_018)
col_main_objects.objects.link(ob_wedge_pos1_r1_021)
col_main_objects.objects.link(ob_wedge_pos2_r0_016)
col_main_objects.objects.link(ob_wedge_pos3_r3_014)
col_main_objects.objects.link(ob_plane__3__2__1__0__001)
col_main_objects.objects.link(ob_wedge_pos0_r3_019)
col_main_objects.objects.link(ob_wedge_pos1_r2_020)
col_main_objects.objects.link(ob_wedge_pos2_r1_020)
col_main_objects.objects.link(ob_wedge_pos3_r0_023)
col_main_objects.objects.link(ob_plane__1__2__3__0__001)
col_main_objects.objects.link(ob_wedge_pos0_r1_019)
col_main_objects.objects.link(ob_wedge_pos1_r2_021)
col_main_objects.objects.link(ob_wedge_pos2_r3_022)
col_main_objects.objects.link(ob_wedge_pos3_r0_024)
col_main_objects.objects.link(ob_plane__1__3__0__2__001)
col_main_objects.objects.link(ob_wedge_pos0_r1_020)
col_main_objects.objects.link(ob_wedge_pos1_r3_018)
col_main_objects.objects.link(ob_wedge_pos2_r0_017)
col_main_objects.objects.link(ob_wedge_pos3_r2_023)
col_main_objects.objects.link(ob_plane__3__1__2__0__001)
col_main_objects.objects.link(ob_wedge_pos0_r3_020)
col_main_objects.objects.link(ob_wedge_pos1_r1_022)
col_main_objects.objects.link(ob_wedge_pos2_r2_023)
col_main_objects.objects.link(ob_wedge_pos3_r0_025)
col_mirror_elements.objects.link(ob_plane__2__2__2__2__002)
col_mirror_elements.objects.link(ob_wedge_pos0_r2_001)
col_mirror_elements.objects.link(ob_wedge_pos1_r2_001)
col_mirror_elements.objects.link(ob_wedge_pos2_r2_002)
col_mirror_elements.objects.link(ob_wedge_pos3_r2_001)
col_mirror_elements.objects.link(ob_plane__2__2__0__2__002)
col_mirror_elements.objects.link(ob_wedge_pos0_r2_002)
col_mirror_elements.objects.link(ob_wedge_pos1_r2_002)
col_mirror_elements.objects.link(ob_wedge_pos2_r0_001)
col_mirror_elements.objects.link(ob_wedge_pos3_r2_002)
col_mirror_elements.objects.link(ob_plane__2__2__1__3__002)
col_mirror_elements.objects.link(ob_wedge_pos0_r2_003)
col_mirror_elements.objects.link(ob_wedge_pos1_r2_003)
col_mirror_elements.objects.link(ob_wedge_pos2_r1_001)
col_mirror_elements.objects.link(ob_wedge_pos3_r3_001)
col_mirror_elements.objects.link(ob_plane__3__2__1__2__002)
col_mirror_elements.objects.link(ob_wedge_pos0_r3_001)
col_mirror_elements.objects.link(ob_wedge_pos1_r2_004)
col_mirror_elements.objects.link(ob_wedge_pos2_r1_002)
col_mirror_elements.objects.link(ob_wedge_pos3_r2_003)
col_mirror_elements.objects.link(ob_plane__2__3__1__2__002)
col_mirror_elements.objects.link(ob_wedge_pos0_r2_004)
col_mirror_elements.objects.link(ob_wedge_pos1_r3_001)
col_mirror_elements.objects.link(ob_wedge_pos2_r1_003)
col_mirror_elements.objects.link(ob_wedge_pos3_r2_004)
col_pattern_visualization.objects.link(ob_plane_001)
col_pattern_visualization.objects.link(ob_plane_002)
col_construction.objects.link(ob_wedge)
col_construction.objects.link(ob_plane)

# ---- scene / render settings (as saved in the file)
scene.frame_start = 1; scene.frame_end = 240; scene.frame_set(1)
scene.render.engine = 'BLENDER_EEVEE_NEXT'
scene.render.fps = 30
scene.cycles.sampling_pattern = 'TABULATED_SOBOL'
scene.cycles.use_light_tree = False
scene.view_settings.view_transform = 'Filmic'
bpy.context.view_layer.update()

# ---- added for rendering (the .blend has no active camera and no usable light): camera, sun
cam_auto = bpy.data.cameras.new('AutoCamera')
cam_auto.lens = 50.0
cam_auto.sensor_width = 36.0
cam_auto.clip_end = 1630.92
ob_auto_camera = bpy.data.objects.new('AutoCamera', cam_auto)
scene.collection.objects.link(ob_auto_camera)
ob_auto_camera.location = (66.5342, -110.369, 73.7616)
ob_auto_camera.rotation_euler = (1.09748, -7.21219e-08, 0.694738)
scene.camera = ob_auto_camera
light_auto_sun = bpy.data.lights.new('AutoSun', 'SUN')
light_auto_sun.energy = 3.0
light_auto_sun.angle = 0.0523599
ob_auto_sun = bpy.data.objects.new('AutoSun', light_auto_sun)
scene.collection.objects.link(ob_auto_sun)
ob_auto_sun.rotation_euler = (0.872665, 0.174533, 0.523599)
bpy.context.view_layer.update()
